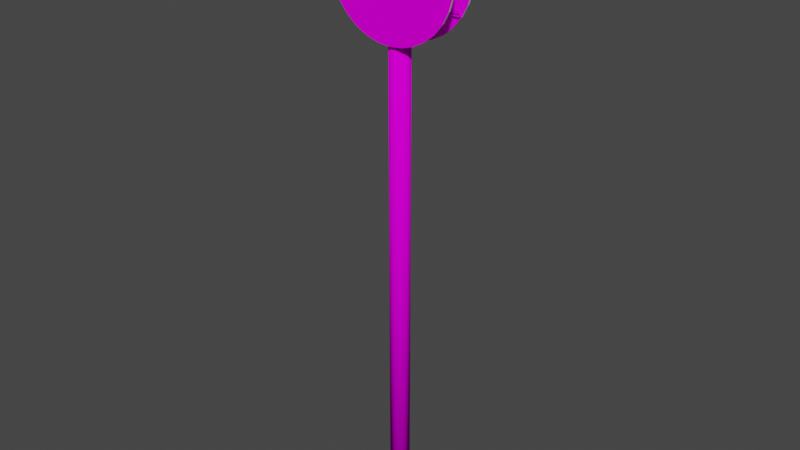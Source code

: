 # Source: 30velocidad.blend  (saved by Blender 2.83.19; exported with 4.5.12 LTS)
import bpy
from mathutils import Matrix  # noqa: F401  (used for matrix-valued properties, if any)

bpy.ops.wm.read_factory_settings(use_empty=True)
scene = bpy.context.scene
scene.name = 'Scene'

# ---- collections
col_collection = bpy.data.collections.new('Collection'); scene.collection.children.link(col_collection)

# ---- images (referenced by path relative to the original .blend; pixels are not part of the script)
import os
ASSET_DIR = os.environ.get("B2B_ASSET_DIR", "")  # directory of the original .blend (textures are referenced by path, not embedded)
HERE = os.path.dirname(os.path.abspath(__file__))  # packed textures are extracted next to this script under _unpacked/

def load_image(name, relpath, width, height, colorspace="sRGB"):
    """Load a texture the original file referenced (path relative to the .blend, or extracted next to this script)."""
    p = next((c for c in (os.path.join(HERE, relpath), os.path.join(ASSET_DIR, relpath)) if relpath and os.path.exists(c)), "")
    if p:
        img = bpy.data.images.load(p, check_existing=True)
        img.name = name
    else:  # same state as the original file: an image datablock whose file is absent (Cycles renders it pink)
        img = bpy.data.images.new(name, width, height)
        img.source = "FILE"
        img.filepath = "//" + (relpath or name)
    img.colorspace_settings.name = colorspace
    return img
img_seamlessmetal_jpg_002 = load_image('SeamlessMetal.jpg.002', '30MphSign/Textures/SeamlessMetal.jpg', 1024, 1024, 'sRGB')
img_30_sign_jpg_001 = load_image('30-Sign.jpg.001', '30MphSign/Textures/30-Sign.jpg', 1024, 1024, 'sRGB')

# ---- materials (node trees are filled in below, after node groups)
mat_poletopbot = bpy.data.materials.new('PoleTopBot')
mat_poletopbot.use_transparent_shadow = False
mat_poletopbot.diffuse_color = (1.0, 1.0, 1.0, 1.0)
mat_poletopbot.roughness = 0.6733
mat_poletopbot.specular_intensity = 0.025
mat_side1 = bpy.data.materials.new('Side1')
mat_side1.use_transparent_shadow = False
mat_side1.diffuse_color = (0.64, 0.64, 0.64, 1.0)
mat_side1.roughness = 0.6733
mat_side1.specular_intensity = 0.025
mat_side2 = bpy.data.materials.new('Side2')
mat_side2.use_transparent_shadow = False
mat_side2.diffuse_color = (0.64, 0.64, 0.64, 1.0)
mat_side2.roughness = 0.6733
mat_side2.specular_intensity = 0.025
mat_polegrips = bpy.data.materials.new('PoleGrips')
mat_polegrips.use_transparent_shadow = False
mat_polegrips.diffuse_color = (0.3108, 0.3108, 0.3108, 1.0)
mat_polegrips.roughness = 0.6733
mat_polegrips.specular_intensity = 0.025
mat_polegrips_seamlessmetal_jpg = bpy.data.materials.new('PoleGrips_SeamlessMetal.jpg')
mat_polegrips_seamlessmetal_jpg.use_transparent_shadow = False
mat_polegrips_seamlessmetal_jpg.diffuse_color = (0.3108, 0.3108, 0.3108, 1.0)
mat_polegrips_seamlessmetal_jpg.roughness = 0.6733
mat_polegrips_seamlessmetal_jpg.specular_intensity = 0.025
mat_speedlimit = bpy.data.materials.new('Speedlimit')
mat_speedlimit.use_transparent_shadow = False
mat_speedlimit.diffuse_color = (0.64, 0.64, 0.64, 1.0)
mat_speedlimit.roughness = 0.6733
mat_speedlimit.specular_intensity = 0.025
mat_speedback = bpy.data.materials.new('SpeedBack')
mat_speedback.use_transparent_shadow = False
mat_speedback.diffuse_color = (0.64, 0.64, 0.64, 1.0)
mat_speedback.roughness = 0.6733
mat_speedback.specular_intensity = 0.025
mat_rimtop = bpy.data.materials.new('RimTop')
mat_rimtop.use_transparent_shadow = False
mat_rimtop.diffuse_color = (0.64, 0.64, 0.64, 1.0)
mat_rimtop.roughness = 0.6733
mat_rimtop.specular_intensity = 0.025
mat_rimside1 = bpy.data.materials.new('RimSide1')
mat_rimside1.use_transparent_shadow = False
mat_rimside1.diffuse_color = (0.64, 0.64, 0.64, 1.0)
mat_rimside1.roughness = 0.6733
mat_rimside1.specular_intensity = 0.025
mat_rimbot = bpy.data.materials.new('RimBot')
mat_rimbot.use_transparent_shadow = False
mat_rimbot.diffuse_color = (0.64, 0.64, 0.64, 1.0)
mat_rimbot.roughness = 0.6733
mat_rimbot.specular_intensity = 0.025
mat_rimside2 = bpy.data.materials.new('RimSide2')
mat_rimside2.use_transparent_shadow = False
mat_rimside2.diffuse_color = (0.64, 0.64, 0.64, 1.0)
mat_rimside2.roughness = 0.6733
mat_rimside2.specular_intensity = 0.025

# ---- material node trees
mat_poletopbot.use_nodes = True; mat_poletopbot.node_tree.nodes.clear()
_N = mat_poletopbot.node_tree.nodes; _L = mat_poletopbot.node_tree.links
n0 = _N.new('ShaderNodeBsdfPrincipled'); n0.name = 'Principled BSDF'; n0.location = (10, 300)
n0.distribution = 'GGX'
n0.subsurface_method = 'BURLEY'
n0.inputs[2].default_value = 0.6733
n0.inputs[3].default_value = 1.0
n0.inputs[13].default_value = 0.025
n0.inputs[27].default_value = (0.0, 0.0, 0.0, 1.0)
n0.inputs[28].default_value = 1.0
n1 = _N.new('ShaderNodeOutputMaterial'); n1.name = 'Material Output'; n1.location = (300, 300)
n2 = _N.new('ShaderNodeTexImage'); n2.name = 'Image Texture'; n2.location = (-300, 600)
n2.image = img_seamlessmetal_jpg_002
_L.new(n0.outputs[0], n1.inputs[0])
_L.new(n2.outputs[0], n0.inputs[0])
n1.is_active_output = True
mat_side1.use_nodes = True; mat_side1.node_tree.nodes.clear()
_N = mat_side1.node_tree.nodes; _L = mat_side1.node_tree.links
n0 = _N.new('ShaderNodeBsdfPrincipled'); n0.name = 'Principled BSDF'; n0.location = (10, 300)
n0.distribution = 'GGX'
n0.subsurface_method = 'BURLEY'
n0.inputs[2].default_value = 0.6733
n0.inputs[3].default_value = 1.0
n0.inputs[13].default_value = 0.025
n0.inputs[27].default_value = (0.0, 0.0, 0.0, 1.0)
n0.inputs[28].default_value = 1.0
n1 = _N.new('ShaderNodeOutputMaterial'); n1.name = 'Material Output'; n1.location = (300, 300)
n2 = _N.new('ShaderNodeTexImage'); n2.name = 'Image Texture'; n2.location = (-300, 600)
n2.image = img_seamlessmetal_jpg_002
_L.new(n0.outputs[0], n1.inputs[0])
_L.new(n2.outputs[0], n0.inputs[0])
n1.is_active_output = True
mat_side2.use_nodes = True; mat_side2.node_tree.nodes.clear()
_N = mat_side2.node_tree.nodes; _L = mat_side2.node_tree.links
n0 = _N.new('ShaderNodeBsdfPrincipled'); n0.name = 'Principled BSDF'; n0.location = (10, 300)
n0.distribution = 'GGX'
n0.subsurface_method = 'BURLEY'
n0.inputs[2].default_value = 0.6733
n0.inputs[3].default_value = 1.0
n0.inputs[13].default_value = 0.025
n0.inputs[27].default_value = (0.0, 0.0, 0.0, 1.0)
n0.inputs[28].default_value = 1.0
n1 = _N.new('ShaderNodeOutputMaterial'); n1.name = 'Material Output'; n1.location = (300, 300)
n2 = _N.new('ShaderNodeTexImage'); n2.name = 'Image Texture'; n2.location = (-300, 600)
n2.image = img_seamlessmetal_jpg_002
_L.new(n0.outputs[0], n1.inputs[0])
_L.new(n2.outputs[0], n0.inputs[0])
n1.is_active_output = True
mat_polegrips.use_nodes = True; mat_polegrips.node_tree.nodes.clear()
_N = mat_polegrips.node_tree.nodes; _L = mat_polegrips.node_tree.links
n0 = _N.new('ShaderNodeBsdfPrincipled'); n0.name = 'Principled BSDF'; n0.location = (10, 300)
n0.distribution = 'GGX'
n0.subsurface_method = 'BURLEY'
n0.inputs[2].default_value = 0.6733
n0.inputs[3].default_value = 1.0
n0.inputs[13].default_value = 0.025
n0.inputs[27].default_value = (0.0, 0.0, 0.0, 1.0)
n0.inputs[28].default_value = 1.0
n1 = _N.new('ShaderNodeOutputMaterial'); n1.name = 'Material Output'; n1.location = (300, 300)
n2 = _N.new('ShaderNodeTexImage'); n2.name = 'Image Texture'; n2.location = (-300, 600)
n2.image = img_seamlessmetal_jpg_002
_L.new(n0.outputs[0], n1.inputs[0])
_L.new(n2.outputs[0], n0.inputs[0])
n1.is_active_output = True
mat_polegrips_seamlessmetal_jpg.use_nodes = True; mat_polegrips_seamlessmetal_jpg.node_tree.nodes.clear()
_N = mat_polegrips_seamlessmetal_jpg.node_tree.nodes; _L = mat_polegrips_seamlessmetal_jpg.node_tree.links
n0 = _N.new('ShaderNodeBsdfPrincipled'); n0.name = 'Principled BSDF'; n0.location = (10, 300)
n0.distribution = 'GGX'
n0.subsurface_method = 'BURLEY'
n0.inputs[2].default_value = 0.6733
n0.inputs[3].default_value = 1.0
n0.inputs[13].default_value = 0.025
n0.inputs[27].default_value = (0.0, 0.0, 0.0, 1.0)
n0.inputs[28].default_value = 1.0
n1 = _N.new('ShaderNodeOutputMaterial'); n1.name = 'Material Output'; n1.location = (300, 300)
n2 = _N.new('ShaderNodeTexImage'); n2.name = 'Image Texture'; n2.location = (-300, 600)
n2.image = img_seamlessmetal_jpg_002
_L.new(n0.outputs[0], n1.inputs[0])
_L.new(n2.outputs[0], n0.inputs[0])
n1.is_active_output = True
mat_speedlimit.use_nodes = True; mat_speedlimit.node_tree.nodes.clear()
_N = mat_speedlimit.node_tree.nodes; _L = mat_speedlimit.node_tree.links
n0 = _N.new('ShaderNodeBsdfPrincipled'); n0.name = 'Principled BSDF'; n0.location = (10, 300)
n0.distribution = 'GGX'
n0.subsurface_method = 'BURLEY'
n0.inputs[2].default_value = 0.6733
n0.inputs[3].default_value = 1.0
n0.inputs[13].default_value = 0.025
n0.inputs[27].default_value = (0.0, 0.0, 0.0, 1.0)
n0.inputs[28].default_value = 1.0
n1 = _N.new('ShaderNodeOutputMaterial'); n1.name = 'Material Output'; n1.location = (300, 300)
n2 = _N.new('ShaderNodeTexImage'); n2.name = 'Image Texture'; n2.location = (-300, 600)
n2.image = img_30_sign_jpg_001
_L.new(n0.outputs[0], n1.inputs[0])
_L.new(n2.outputs[0], n0.inputs[0])
n1.is_active_output = True
mat_speedback.use_nodes = True; mat_speedback.node_tree.nodes.clear()
_N = mat_speedback.node_tree.nodes; _L = mat_speedback.node_tree.links
n0 = _N.new('ShaderNodeBsdfPrincipled'); n0.name = 'Principled BSDF'; n0.location = (10, 300)
n0.distribution = 'GGX'
n0.subsurface_method = 'BURLEY'
n0.inputs[2].default_value = 0.6733
n0.inputs[3].default_value = 1.0
n0.inputs[13].default_value = 0.025
n0.inputs[27].default_value = (0.0, 0.0, 0.0, 1.0)
n0.inputs[28].default_value = 1.0
n1 = _N.new('ShaderNodeOutputMaterial'); n1.name = 'Material Output'; n1.location = (300, 300)
n2 = _N.new('ShaderNodeTexImage'); n2.name = 'Image Texture'; n2.location = (-300, 600)
n2.image = img_seamlessmetal_jpg_002
_L.new(n0.outputs[0], n1.inputs[0])
_L.new(n2.outputs[0], n0.inputs[0])
n1.is_active_output = True
mat_rimtop.use_nodes = True; mat_rimtop.node_tree.nodes.clear()
_N = mat_rimtop.node_tree.nodes; _L = mat_rimtop.node_tree.links
n0 = _N.new('ShaderNodeBsdfPrincipled'); n0.name = 'Principled BSDF'; n0.location = (10, 300)
n0.distribution = 'GGX'
n0.subsurface_method = 'BURLEY'
n0.inputs[2].default_value = 0.6733
n0.inputs[3].default_value = 1.0
n0.inputs[13].default_value = 0.025
n0.inputs[27].default_value = (0.0, 0.0, 0.0, 1.0)
n0.inputs[28].default_value = 1.0
n1 = _N.new('ShaderNodeOutputMaterial'); n1.name = 'Material Output'; n1.location = (300, 300)
n2 = _N.new('ShaderNodeRGB'); n2.name = 'RGB'; n2.location = (-300, 600)
n2.outputs[0].default_value = (0.5, 0.5, 0.5, 1.0)
_L.new(n0.outputs[0], n1.inputs[0])
_L.new(n2.outputs[0], n0.inputs[0])
n1.is_active_output = True
mat_rimside1.use_nodes = True; mat_rimside1.node_tree.nodes.clear()
_N = mat_rimside1.node_tree.nodes; _L = mat_rimside1.node_tree.links
n0 = _N.new('ShaderNodeBsdfPrincipled'); n0.name = 'Principled BSDF'; n0.location = (10, 300)
n0.distribution = 'GGX'
n0.subsurface_method = 'BURLEY'
n0.inputs[2].default_value = 0.6733
n0.inputs[3].default_value = 1.0
n0.inputs[13].default_value = 0.025
n0.inputs[27].default_value = (0.0, 0.0, 0.0, 1.0)
n0.inputs[28].default_value = 1.0
n1 = _N.new('ShaderNodeOutputMaterial'); n1.name = 'Material Output'; n1.location = (300, 300)
n2 = _N.new('ShaderNodeRGB'); n2.name = 'RGB'; n2.location = (-300, 600)
n2.outputs[0].default_value = (0.5, 0.5, 0.5, 1.0)
_L.new(n0.outputs[0], n1.inputs[0])
_L.new(n2.outputs[0], n0.inputs[0])
n1.is_active_output = True
mat_rimbot.use_nodes = True; mat_rimbot.node_tree.nodes.clear()
_N = mat_rimbot.node_tree.nodes; _L = mat_rimbot.node_tree.links
n0 = _N.new('ShaderNodeBsdfPrincipled'); n0.name = 'Principled BSDF'; n0.location = (10, 300)
n0.distribution = 'GGX'
n0.subsurface_method = 'BURLEY'
n0.inputs[2].default_value = 0.6733
n0.inputs[3].default_value = 1.0
n0.inputs[13].default_value = 0.025
n0.inputs[27].default_value = (0.0, 0.0, 0.0, 1.0)
n0.inputs[28].default_value = 1.0
n1 = _N.new('ShaderNodeOutputMaterial'); n1.name = 'Material Output'; n1.location = (300, 300)
n2 = _N.new('ShaderNodeRGB'); n2.name = 'RGB'; n2.location = (-300, 600)
n2.outputs[0].default_value = (0.5, 0.5, 0.5, 1.0)
_L.new(n0.outputs[0], n1.inputs[0])
_L.new(n2.outputs[0], n0.inputs[0])
n1.is_active_output = True
mat_rimside2.use_nodes = True; mat_rimside2.node_tree.nodes.clear()
_N = mat_rimside2.node_tree.nodes; _L = mat_rimside2.node_tree.links
n0 = _N.new('ShaderNodeBsdfPrincipled'); n0.name = 'Principled BSDF'; n0.location = (10, 300)
n0.distribution = 'GGX'
n0.subsurface_method = 'BURLEY'
n0.inputs[2].default_value = 0.6733
n0.inputs[3].default_value = 1.0
n0.inputs[13].default_value = 0.025
n0.inputs[27].default_value = (0.0, 0.0, 0.0, 1.0)
n0.inputs[28].default_value = 1.0
n1 = _N.new('ShaderNodeOutputMaterial'); n1.name = 'Material Output'; n1.location = (300, 300)
n2 = _N.new('ShaderNodeRGB'); n2.name = 'RGB'; n2.location = (-300, 600)
n2.outputs[0].default_value = (0.5, 0.5, 0.5, 1.0)
_L.new(n0.outputs[0], n1.inputs[0])
_L.new(n2.outputs[0], n0.inputs[0])
n1.is_active_output = True

# ---- world
world_world = bpy.data.worlds.new('World'); scene.world = world_world
world_world.use_nodes = True; world_world.node_tree.nodes.clear()
_N = world_world.node_tree.nodes; _L = world_world.node_tree.links
n0 = _N.new('ShaderNodeOutputWorld'); n0.name = 'World Output'; n0.location = (300, 300)
n1 = _N.new('ShaderNodeBackground'); n1.name = 'Background'; n1.location = (10, 300)
n1.inputs[0].default_value = (0.05088, 0.05088, 0.05088, 1.0)
_L.new(n1.outputs[0], n0.inputs[0])
n0.is_active_output = True
world_world.color = (0.05088, 0.05088, 0.05088)
world_world.use_sun_shadow = False
world_world.sun_shadow_jitter_overblur = 0.0

# ---- meshes
me_pole_002_cylinder_002 = bpy.data.meshes.new('Pole.002_Cylinder.002')
me_pole_002_cylinder_002.from_pydata([(0.09184, 6.824, -0.2217), (0.0, 6.824, -0.24), (-0.09184, 6.824, -0.2217), (-0.1697, 6.824, -0.1697), (-0.2217, 6.824, -0.09184), (-0.24, 6.824, 0.0), (-0.2217, 6.824, 0.09184), (-0.1697, 6.824, 0.1697), (-0.09184, 6.824, 0.2217), (0.0, 6.824, 0.24), (0.09184, 6.824, 0.2217), (0.1697, 6.824, 0.1697), (0.2217, 6.824, 0.09184), (0.24, 6.824, 0.0), (0.2217, 6.824, -0.09184), (0.1697, 6.824, -0.1697), (0.0, -7.224, -0.24), (0.09184, -7.224, -0.2217), (0.1697, -7.224, -0.1697), (0.2217, -7.224, -0.09184), (0.24, -7.224, 0.0), (0.2217, -7.224, 0.09184), (0.1697, -7.224, 0.1697), (0.09184, -7.224, 0.2217), (0.0, -7.224, 0.24), (-0.09184, -7.224, 0.2217), (-0.1697, -7.224, 0.1697), (-0.2217, -7.224, 0.09184), (-0.24, -7.224, 0.0), (-0.2217, -7.224, -0.09184), (-0.1697, -7.224, -0.1697), (-0.09184, -7.224, -0.2217), (0.1684, 6.783, -0.1684), (0.2201, 6.783, -0.09116), (0.2382, 6.783, 0.0), (0.2201, 6.783, 0.09116), (0.1684, 6.783, 0.1684), (0.09116, 6.783, 0.2201), (0.0, 6.783, 0.2382), (-0.09116, 6.783, 0.2201), (-0.1684, 6.783, 0.1684), (-0.2201, 6.783, 0.09116), (-0.2382, 6.783, 0.0), (-0.2201, 6.783, -0.09116), (-0.1684, 6.783, -0.1684), (-0.09116, 6.783, -0.2201), (0.0, 6.783, -0.2382), (0.09116, 6.783, -0.2201), (-0.09116, -7.183, -0.2201), (-0.1684, -7.183, -0.1684), (-0.2201, -7.183, -0.09116), (-0.2382, -7.183, 0.0), (-0.2201, -7.183, 0.09116), (-0.1684, -7.183, 0.1684), (-0.09116, -7.183, 0.2201), (0.0, -7.183, 0.2382), (0.09116, -7.183, 0.2201), (0.1684, -7.183, 0.1684), (0.2201, -7.183, 0.09116), (0.2382, -7.183, 0.0), (0.2201, -7.183, -0.09116), (0.1684, -7.183, -0.1684), (0.09116, -7.183, -0.2201), (0.0, -7.183, -0.2382)], [], [(0, 1, 2, 3, 4, 5, 6, 7, 8, 9, 10, 11, 12, 13, 14, 15), (16, 17, 18, 19, 20, 21, 22, 23, 24, 25, 26, 27, 28, 29, 30, 31), (32, 33, 34, 35, 36, 37, 38, 39, 40, 41, 42, 43, 44, 45, 46, 47), (48, 49, 50, 51, 52, 53, 54, 55, 56, 57, 58, 59, 60, 61, 62, 63), (16, 1, 0, 17), (17, 0, 15, 18), (18, 15, 14, 19), (19, 14, 13, 20), (20, 13, 12, 21), (21, 12, 11, 22), (22, 11, 10, 23), (23, 10, 9, 24), (62, 47, 46, 63), (61, 32, 47, 62), (60, 33, 32, 61), (59, 34, 33, 60), (58, 35, 34, 59), (57, 36, 35, 58), (56, 37, 36, 57), (55, 38, 37, 56), (24, 9, 8, 25), (25, 8, 7, 26), (26, 7, 6, 27), (27, 6, 5, 28), (28, 5, 4, 29), (29, 4, 3, 30), (31, 2, 1, 16), (30, 3, 2, 31), (54, 39, 38, 55), (53, 40, 39, 54), (52, 41, 40, 53), (51, 42, 41, 52), (50, 43, 42, 51), (49, 44, 43, 50), (63, 46, 45, 48), (48, 45, 44, 49)])
me_pole_002_cylinder_002.polygons.foreach_set('use_smooth', [True] * 36)
me_pole_002_cylinder_002.polygons.foreach_set('material_index', [0, 0, 0, 0, 1, 1, 1, 1, 1, 1, 1, 1, 1, 1, 1, 1, 1, 1, 1, 1, 2, 2, 2, 2, 2, 2, 2, 2, 2, 2, 2, 2, 2, 2, 2, 2])
_uv = me_pole_002_cylinder_002.uv_layers.new(name='UVMap')
_uv.uv.foreach_set('vector', [0.9238, 0.7832, 0.7832, 0.9238, 0.5994, 0.9999, 0.4006, 0.9999, 0.2168, 0.9238, 0.07621, 0.7832, 0.0001, 0.5994, 0.0001, 0.4006, 0.07621, 0.2168, 0.2168, 0.07621, 0.4006, 0.0001, 0.5994, 0.0001, 0.7832, 0.07621, 0.9238, 0.2168, 0.9999, 0.4006, 0.9999, 0.5994, 0.2168, 0.07621, 0.4006, 0.0001, 0.5994, 0.0001, 0.7832, 0.07621, 0.9238, 0.2168, 0.9999, 0.4006, 0.9999, 0.5994, 0.9238, 0.7832, 0.7832, 0.9238, 0.5994, 0.9999, 0.4006, 0.9999, 0.2168, 0.9238, 0.07621, 0.7832, 0.0001, 0.5994, 0.0001, 0.4006, 0.07621, 0.2168, 0.9999, 0.5994, 0.9999, 0.4006, 0.9238, 0.2168, 0.7832, 0.07621, 0.5994, 0.0001, 0.4006, 0.0001, 0.2168, 0.07621, 0.07621, 0.2168, 0.0001, 0.4006, 0.0001, 0.5994, 0.07621, 0.7832, 0.2168, 0.9238, 0.4006, 0.9999, 0.5994, 0.9999, 0.7832, 0.9238, 0.9238, 0.7832, 0.07621, 0.2168, 0.0001, 0.4006, 0.0001, 0.5994, 0.07621, 0.7832, 0.2168, 0.9238, 0.4006, 0.9999, 0.5994, 0.9999, 0.7832, 0.9238, 0.9238, 0.7832, 0.9999, 0.5994, 0.9999, 0.4006, 0.9238, 0.2168, 0.7832, 0.07621, 0.5994, 0.0001, 0.4006, 0.0001, 0.2168, 0.07621, 0.9999, 8.6e-05, 0.9999, 0.723, 0.8749, 0.723, 0.8749, 8.6e-05, 0.8749, 8.6e-05, 0.8749, 0.723, 0.75, 0.723, 0.75, 8.6e-05, 0.75, 8.6e-05, 0.75, 0.723, 0.625, 0.723, 0.625, 8.6e-05, 0.625, 8.6e-05, 0.625, 0.723, 0.5, 0.723, 0.5, 8.6e-05, 0.5, 8.6e-05, 0.5, 0.723, 0.375, 0.723, 0.375, 8.6e-05, 0.375, 8.6e-05, 0.375, 0.723, 0.25, 0.723, 0.25, 8.6e-05, 0.25, 8.6e-05, 0.25, 0.723, 0.1251, 0.723, 0.1251, 8.5e-05, 0.1251, 8.5e-05, 0.1251, 0.723, 8.5e-05, 0.723, 8.5e-05, 8.5e-05, 0.8749, 8.6e-05, 0.8749, 0.723, 0.9999, 0.723, 0.9999, 8.6e-05, 0.75, 8.6e-05, 0.75, 0.723, 0.8749, 0.723, 0.8749, 8.6e-05, 0.625, 8.6e-05, 0.625, 0.723, 0.75, 0.723, 0.75, 8.6e-05, 0.5, 8.6e-05, 0.5, 0.723, 0.625, 0.723, 0.625, 8.6e-05, 0.375, 8.6e-05, 0.375, 0.723, 0.5, 0.723, 0.5, 8.6e-05, 0.25, 8.6e-05, 0.25, 0.723, 0.375, 0.723, 0.375, 8.6e-05, 0.1251, 8.5e-05, 0.1251, 0.723, 0.25, 0.723, 0.25, 8.6e-05, 8.5e-05, 8.5e-05, 8.5e-05, 0.723, 0.1251, 0.723, 0.1251, 8.5e-05, 0.9999, 8.5e-05, 0.9999, 0.7295, 0.8749, 0.7295, 0.8749, 8.6e-05, 0.8749, 8.6e-05, 0.8749, 0.7295, 0.75, 0.7295, 0.75, 8.6e-05, 0.75, 8.6e-05, 0.75, 0.7295, 0.625, 0.7295, 0.625, 8.6e-05, 0.625, 8.6e-05, 0.625, 0.7295, 0.5, 0.7295, 0.5, 8.6e-05, 0.5, 8.6e-05, 0.5, 0.7295, 0.375, 0.7295, 0.375, 8.6e-05, 0.375, 8.6e-05, 0.375, 0.7295, 0.25, 0.7295, 0.25, 8.6e-05, 0.1251, 8.6e-05, 0.1251, 0.7295, 8.5e-05, 0.7295, 8.7e-05, 8.5e-05, 0.25, 8.6e-05, 0.25, 0.7295, 0.1251, 0.7295, 0.1251, 8.6e-05, 0.8749, 8.6e-05, 0.8749, 0.7295, 0.9999, 0.7295, 0.9999, 8.5e-05, 0.75, 8.6e-05, 0.75, 0.7295, 0.8749, 0.7295, 0.8749, 8.6e-05, 0.625, 8.6e-05, 0.625, 0.7295, 0.75, 0.7295, 0.75, 8.6e-05, 0.5, 8.6e-05, 0.5, 0.7295, 0.625, 0.7295, 0.625, 8.6e-05, 0.375, 8.6e-05, 0.375, 0.7295, 0.5, 0.7295, 0.5, 8.6e-05, 0.25, 8.6e-05, 0.25, 0.7295, 0.375, 0.7295, 0.375, 8.6e-05, 8.7e-05, 8.5e-05, 8.5e-05, 0.7295, 0.1251, 0.7295, 0.1251, 8.6e-05, 0.1251, 8.6e-05, 0.1251, 0.7295, 0.25, 0.7295, 0.25, 8.6e-05])
me_pole_002_cylinder_002.materials.append(mat_poletopbot)
me_pole_002_cylinder_002.materials.append(mat_side1)
me_pole_002_cylinder_002.materials.append(mat_side2)
me_pole_002_cylinder_002.use_remesh_fix_poles = True
me_pole_002_cylinder_002.use_remesh_preserve_attributes = False
me_pole_002_cylinder_002.use_mirror_vertex_groups = False
me_pole_002_cylinder_002.update()
me_polegridtopfront_001_cube_018 = bpy.data.meshes.new('PoleGridTopFront.001_Cube.018')
me_polegridtopfront_001_cube_018.from_pydata([(-1.32, 6.663, 0.2869), (-1.32, 6.663, 0.2485), (1.32, 6.663, 0.2485), (1.32, 6.663, 0.2869), (1.32, 6.697, 0.2869), (1.32, 6.697, 0.2485), (-1.32, 6.697, 0.2485), (-1.32, 6.697, 0.2869), (1.312, 6.663, 0.2865), (1.312, 6.663, 0.2488), (-1.312, 6.663, 0.2488), (-1.312, 6.663, 0.2865), (-1.312, 6.697, 0.2865), (-1.312, 6.697, 0.2488), (1.312, 6.697, 0.2488), (1.312, 6.697, 0.2865), (-1.32, 6.73, 0.2868), (-1.32, 6.73, 0.2089), (-1.32, 6.697, 0.2089), (-1.32, 6.697, 0.2868), (1.32, 6.73, 0.2089), (1.32, 6.697, 0.2089), (-1.32, 6.697, 0.2089), (1.32, 6.73, 0.2868), (1.32, 6.697, 0.2868), (-1.32, 6.663, 0.2868), (-1.32, 6.663, 0.2089), (-1.32, 6.629, 0.2089), (-1.32, 6.629, 0.2868), (1.32, 6.663, 0.2089), (1.32, 6.629, 0.2089), (1.32, 6.663, 0.2868), (1.32, 6.629, 0.2868), (-1.312, 6.697, 0.2865), (-1.311, 6.697, 0.2089), (-1.312, 6.73, 0.2093), (-1.312, 6.73, 0.2865), (-1.32, 6.697, 0.2096), (1.312, 6.697, 0.2093), (1.312, 6.73, 0.2093), (1.312, 6.697, 0.2865), (1.312, 6.73, 0.2865), (-1.312, 6.63, 0.2865), (-1.312, 6.63, 0.2093), (-1.312, 6.663, 0.2093), (-1.312, 6.663, 0.2865), (1.312, 6.63, 0.2093), (1.312, 6.663, 0.2093), (1.312, 6.63, 0.2865), (1.312, 6.663, 0.2865)], [], [(0, 1, 2, 3), (4, 5, 6, 7), (8, 9, 10, 11), (12, 13, 14, 15), (16, 17, 18, 19), (17, 20, 21, 22), (20, 23, 24, 21), (23, 16, 19, 24), (19, 18, 21, 24), (23, 20, 17, 16), (7, 6, 1, 0), (6, 5, 2, 1), (5, 4, 3, 2), (4, 7, 0, 3), (25, 26, 27, 28), (26, 29, 30, 27), (29, 31, 32, 30), (31, 25, 28, 32), (28, 27, 30, 32), (31, 29, 26, 25), (33, 34, 35, 36), (37, 38, 39, 35), (38, 40, 41, 39), (40, 33, 36, 41), (40, 38, 34, 33), (36, 35, 39, 41), (11, 10, 13, 12), (10, 9, 14, 13), (9, 8, 15, 14), (8, 11, 12, 15), (42, 43, 44, 45), (43, 46, 47, 44), (46, 48, 49, 47), (48, 42, 45, 49), (48, 46, 43, 42), (45, 44, 47, 49), (18, 17, 35, 34), (22, 21, 38, 37), (17, 22, 37, 35), (21, 18, 34, 38)])
me_polegridtopfront_001_cube_018.polygons.foreach_set('material_index', [0, 0, 0, 0, 1, 1, 1, 1, 1, 1, 1, 1, 1, 1, 1, 1, 1, 1, 1, 1, 1, 1, 1, 1, 1, 1, 1, 1, 1, 1, 1, 1, 1, 1, 1, 1, 1, 1, 1, 1])
_uv = me_polegridtopfront_001_cube_018.uv_layers.new(name='UVMap')
_uv.uv.foreach_set('vector', [0.0, 0.0, 0.0, 0.0, 0.0, 0.0, 0.0, 0.0, 0.0, 0.0, 0.0, 0.0, 0.0, 0.0, 0.0, 0.0, 0.0, 0.0, 0.0, 0.0, 0.0, 0.0, 0.0, 0.0, 0.0, 0.0, 0.0, 0.0, 0.0, 0.0, 0.0, 0.0, 0.6215, 0.6217, 0.6215, 0.9999, 0.005034, 0.9999, 0.000131, 0.6217, 0.00015, 0.5002, 0.4999, 0.5002, 0.4999, 0.9998, 0.00015, 0.9998, 0.4009, 0.6587, 0.000139, 0.6587, 0.000139, 0.000139, 0.4009, 0.000139, 0.9998, 0.9998, 0.5002, 0.9998, 0.5002, 0.5002, 0.9998, 0.5002, 0.3783, 0.6215, 9.7e-05, 0.6215, 0.000129, 9.7e-05, 0.3783, 9.7e-05, 0.8213, 0.5001, 0.8213, 0.9999, 0.000128, 0.9999, 0.000128, 0.5001, 0.5649, 0.6215, 0.3785, 0.6215, 0.3785, 0.000131, 0.5649, 0.000131, 0.00015, 0.00015, 0.4999, 0.00015, 0.4999, 0.4999, 0.00015, 0.4999, 0.9999, 0.6587, 0.8023, 0.6587, 0.8023, 0.000139, 0.9999, 0.000139, 0.9998, 0.4999, 0.5002, 0.4999, 0.5002, 0.00015, 0.9998, 0.00015, 0.3783, 0.6215, 0.000131, 0.6215, 0.000131, 0.000131, 0.3783, 0.000131, 0.5002, 0.4999, 0.5002, 0.00015, 0.9998, 0.00015, 0.9998, 0.4999, 0.802, 0.6587, 0.4012, 0.6587, 0.4012, 0.000139, 0.802, 0.000139, 0.4999, 0.4999, 0.00015, 0.4999, 0.00015, 0.00015, 0.4999, 0.00015, 9.7e-05, 0.9999, 9.7e-05, 0.6217, 0.6215, 0.6217, 0.6215, 0.9999, 0.8213, 0.000128, 0.8213, 0.4999, 0.000128, 0.4999, 0.000128, 0.000128, 0.000131, 0.6217, 0.005034, 0.9999, 0.6215, 0.9999, 0.6215, 0.6217, 0.00015, 0.9998, 0.4999, 0.9998, 0.4999, 0.5002, 0.00015, 0.5002, 0.4009, 0.000139, 0.000139, 0.000139, 0.000139, 0.6587, 0.4009, 0.6587, 0.9998, 0.5002, 0.5002, 0.5002, 0.5002, 0.9998, 0.9998, 0.9998, 0.3783, 9.7e-05, 0.000129, 9.7e-05, 9.7e-05, 0.6215, 0.3783, 0.6215, 0.000128, 0.5001, 0.000128, 0.9999, 0.8213, 0.9999, 0.8213, 0.5001, 0.5649, 0.000131, 0.3785, 0.000131, 0.3785, 0.6215, 0.5649, 0.6215, 0.00015, 0.4999, 0.4999, 0.4999, 0.4999, 0.00015, 0.00015, 0.00015, 0.9999, 0.000139, 0.8023, 0.000139, 0.8023, 0.6587, 0.9999, 0.6587, 0.9998, 0.00015, 0.5002, 0.00015, 0.5002, 0.4999, 0.9998, 0.4999, 0.3783, 0.000131, 0.000131, 0.000131, 0.000131, 0.6215, 0.3783, 0.6215, 0.9998, 0.4999, 0.9998, 0.00015, 0.5002, 0.00015, 0.5002, 0.4999, 0.802, 0.000139, 0.4012, 0.000139, 0.4012, 0.6587, 0.802, 0.6587, 0.4999, 0.00015, 0.00015, 0.00015, 0.00015, 0.4999, 0.4999, 0.4999, 0.6215, 0.9999, 0.6215, 0.6217, 9.7e-05, 0.6217, 9.7e-05, 0.9999, 0.000128, 0.000128, 0.000128, 0.4999, 0.8213, 0.4999, 0.8213, 0.000128, 0.005034, 0.9999, 0.6215, 0.9999, 0.6215, 0.9999, 0.005034, 0.9999, 0.00015, 0.9998, 0.4999, 0.9998, 0.4999, 0.9998, 0.00015, 0.9998, 0.00015, 0.5002, 0.00015, 0.9998, 0.00015, 0.9998, 0.00015, 0.5002, 0.000129, 9.7e-05, 9.7e-05, 0.6215, 9.7e-05, 0.6215, 0.000129, 9.7e-05])
me_polegridtopfront_001_cube_018.materials.append(mat_polegrips)
me_polegridtopfront_001_cube_018.materials.append(mat_polegrips_seamlessmetal_jpg)
me_polegridtopfront_001_cube_018.use_remesh_fix_poles = True
me_polegridtopfront_001_cube_018.use_remesh_preserve_attributes = False
me_polegridtopfront_001_cube_018.use_mirror_vertex_groups = False
me_polegridtopfront_001_cube_018.update()
me_polegridbotfront_001_cube_017 = bpy.data.meshes.new('PoleGridBotFront.001_Cube.017')
me_polegridbotfront_001_cube_017.from_pydata([(-1.32, 5.063, 0.2869), (-1.32, 5.063, 0.2485), (1.32, 5.063, 0.2485), (1.32, 5.063, 0.2869), (1.32, 5.097, 0.2869), (1.32, 5.097, 0.2485), (-1.32, 5.097, 0.2485), (-1.32, 5.097, 0.2869), (1.312, 5.063, 0.2865), (1.312, 5.063, 0.2488), (-1.312, 5.063, 0.2488), (-1.312, 5.063, 0.2865), (-1.312, 5.097, 0.2865), (-1.312, 5.097, 0.2488), (1.312, 5.097, 0.2488), (1.312, 5.097, 0.2865), (-1.32, 5.13, 0.2868), (-1.32, 5.13, 0.2089), (-1.32, 5.097, 0.2089), (-1.32, 5.097, 0.2868), (1.32, 5.13, 0.2089), (1.32, 5.097, 0.2089), (-1.32, 5.097, 0.2089), (1.32, 5.13, 0.2868), (1.32, 5.097, 0.2868), (-1.32, 5.063, 0.2868), (-1.32, 5.063, 0.2089), (-1.32, 5.029, 0.2089), (-1.32, 5.029, 0.2868), (1.32, 5.063, 0.2089), (1.32, 5.029, 0.2089), (1.32, 5.063, 0.2868), (1.32, 5.029, 0.2868), (-1.312, 5.097, 0.2865), (-1.311, 5.097, 0.2089), (-1.312, 5.13, 0.2093), (-1.312, 5.13, 0.2865), (-1.32, 5.097, 0.2096), (1.312, 5.097, 0.2093), (1.312, 5.13, 0.2093), (1.312, 5.097, 0.2865), (1.312, 5.13, 0.2865), (-1.312, 5.03, 0.2865), (-1.312, 5.03, 0.2093), (-1.312, 5.063, 0.2093), (-1.312, 5.063, 0.2865), (1.312, 5.03, 0.2093), (1.312, 5.063, 0.2093), (1.312, 5.03, 0.2865), (1.312, 5.063, 0.2865)], [], [(0, 1, 2, 3), (4, 5, 6, 7), (8, 9, 10, 11), (12, 13, 14, 15), (16, 17, 18, 19), (17, 20, 21, 22), (20, 23, 24, 21), (23, 16, 19, 24), (19, 18, 21, 24), (23, 20, 17, 16), (7, 6, 1, 0), (6, 5, 2, 1), (5, 4, 3, 2), (4, 7, 0, 3), (25, 26, 27, 28), (26, 29, 30, 27), (29, 31, 32, 30), (31, 25, 28, 32), (28, 27, 30, 32), (31, 29, 26, 25), (33, 34, 35, 36), (37, 38, 39, 35), (38, 40, 41, 39), (40, 33, 36, 41), (40, 38, 34, 33), (36, 35, 39, 41), (11, 10, 13, 12), (10, 9, 14, 13), (9, 8, 15, 14), (8, 11, 12, 15), (42, 43, 44, 45), (43, 46, 47, 44), (46, 48, 49, 47), (48, 42, 45, 49), (48, 46, 43, 42), (45, 44, 47, 49), (18, 17, 35, 34), (22, 21, 38, 37), (17, 22, 37, 35), (21, 18, 34, 38)])
me_polegridbotfront_001_cube_017.polygons.foreach_set('material_index', [0, 0, 0, 0, 1, 1, 1, 1, 1, 1, 1, 1, 1, 1, 1, 1, 1, 1, 1, 1, 1, 1, 1, 1, 1, 1, 1, 1, 1, 1, 1, 1, 1, 1, 1, 1, 1, 1, 1, 1])
_uv = me_polegridbotfront_001_cube_017.uv_layers.new(name='UVMap')
_uv.uv.foreach_set('vector', [0.0, 0.0, 0.0, 0.0, 0.0, 0.0, 0.0, 0.0, 0.0, 0.0, 0.0, 0.0, 0.0, 0.0, 0.0, 0.0, 0.0, 0.0, 0.0, 0.0, 0.0, 0.0, 0.0, 0.0, 0.0, 0.0, 0.0, 0.0, 0.0, 0.0, 0.0, 0.0, 0.6215, 0.6217, 0.6215, 0.9999, 0.005034, 0.9999, 0.000131, 0.6217, 0.00015, 0.5002, 0.4999, 0.5002, 0.4999, 0.9998, 0.00015, 0.9998, 0.4009, 0.6587, 0.000139, 0.6587, 0.000139, 0.000139, 0.4009, 0.000139, 0.9998, 0.9998, 0.5002, 0.9998, 0.5002, 0.5002, 0.9998, 0.5002, 0.3783, 0.6215, 9.7e-05, 0.6215, 0.000129, 9.7e-05, 0.3783, 9.7e-05, 0.8213, 0.5001, 0.8213, 0.9999, 0.000128, 0.9999, 0.000128, 0.5001, 0.5649, 0.6215, 0.3785, 0.6215, 0.3785, 0.000131, 0.5649, 0.000131, 0.00015, 0.00015, 0.4999, 0.00015, 0.4999, 0.4999, 0.00015, 0.4999, 0.9999, 0.6587, 0.8023, 0.6587, 0.8023, 0.000139, 0.9999, 0.000139, 0.9998, 0.4999, 0.5002, 0.4999, 0.5002, 0.00015, 0.9998, 0.00015, 0.3783, 0.6215, 0.000131, 0.6215, 0.000131, 0.000131, 0.3783, 0.000131, 0.5002, 0.4999, 0.5002, 0.00015, 0.9998, 0.00015, 0.9998, 0.4999, 0.802, 0.6587, 0.4012, 0.6587, 0.4012, 0.000139, 0.802, 0.000139, 0.4999, 0.4999, 0.00015, 0.4999, 0.00015, 0.00015, 0.4999, 0.00015, 9.7e-05, 0.9999, 9.7e-05, 0.6217, 0.6215, 0.6217, 0.6215, 0.9999, 0.8213, 0.000128, 0.8213, 0.4999, 0.000128, 0.4999, 0.000128, 0.000128, 0.000131, 0.6217, 0.005034, 0.9999, 0.6215, 0.9999, 0.6215, 0.6217, 0.00015, 0.9998, 0.4999, 0.9998, 0.4999, 0.5002, 0.00015, 0.5002, 0.4009, 0.000139, 0.000139, 0.000139, 0.000139, 0.6587, 0.4009, 0.6587, 0.9998, 0.5002, 0.5002, 0.5002, 0.5002, 0.9998, 0.9998, 0.9998, 0.3783, 9.7e-05, 0.000129, 9.7e-05, 9.7e-05, 0.6215, 0.3783, 0.6215, 0.000128, 0.5001, 0.000128, 0.9999, 0.8213, 0.9999, 0.8213, 0.5001, 0.5649, 0.000131, 0.3785, 0.000131, 0.3785, 0.6215, 0.5649, 0.6215, 0.00015, 0.4999, 0.4999, 0.4999, 0.4999, 0.00015, 0.00015, 0.00015, 0.9999, 0.000139, 0.8023, 0.000139, 0.8023, 0.6587, 0.9999, 0.6587, 0.9998, 0.00015, 0.5002, 0.00015, 0.5002, 0.4999, 0.9998, 0.4999, 0.3783, 0.000131, 0.000131, 0.000131, 0.000131, 0.6215, 0.3783, 0.6215, 0.9998, 0.4999, 0.9998, 0.00015, 0.5002, 0.00015, 0.5002, 0.4999, 0.802, 0.000139, 0.4012, 0.000139, 0.4012, 0.6587, 0.802, 0.6587, 0.4999, 0.00015, 0.00015, 0.00015, 0.00015, 0.4999, 0.4999, 0.4999, 0.6215, 0.9999, 0.6215, 0.6217, 9.7e-05, 0.6217, 9.7e-05, 0.9999, 0.000128, 0.000128, 0.000128, 0.4999, 0.8213, 0.4999, 0.8213, 0.000128, 0.005034, 0.9999, 0.6215, 0.9999, 0.6215, 0.9999, 0.005034, 0.9999, 0.00015, 0.9998, 0.4999, 0.9998, 0.4999, 0.9998, 0.00015, 0.9998, 0.00015, 0.5002, 0.00015, 0.9998, 0.00015, 0.9998, 0.00015, 0.5002, 0.000129, 9.7e-05, 9.7e-05, 0.6215, 9.7e-05, 0.6215, 0.000129, 9.7e-05])
me_polegridbotfront_001_cube_017.materials.append(mat_polegrips)
me_polegridbotfront_001_cube_017.materials.append(mat_polegrips_seamlessmetal_jpg)
me_polegridbotfront_001_cube_017.use_remesh_fix_poles = True
me_polegridbotfront_001_cube_017.use_remesh_preserve_attributes = False
me_polegridbotfront_001_cube_017.use_mirror_vertex_groups = False
me_polegridbotfront_001_cube_017.update()
me_polegridbotback_001_cube_016 = bpy.data.meshes.new('PoleGridBotBack.001_Cube.016')
me_polegridbotback_001_cube_016.from_pydata([(1.32, 5.063, -0.2912), (1.32, 5.063, -0.2528), (-1.32, 5.063, -0.2528), (-1.32, 5.063, -0.2912), (-1.32, 5.097, -0.2912), (-1.32, 5.097, -0.2528), (1.32, 5.097, -0.2528), (1.32, 5.097, -0.2912), (-1.312, 5.063, -0.2908), (-1.312, 5.063, -0.2532), (1.312, 5.063, -0.2532), (1.312, 5.063, -0.2908), (1.312, 5.097, -0.2908), (1.312, 5.097, -0.2532), (-1.312, 5.097, -0.2532), (-1.312, 5.097, -0.2908), (1.32, 5.13, -0.2912), (1.32, 5.13, -0.2133), (1.32, 5.097, -0.2133), (1.32, 5.097, -0.2912), (-1.32, 5.13, -0.2133), (-1.32, 5.097, -0.2133), (1.32, 5.097, -0.2133), (-1.32, 5.13, -0.2912), (-1.32, 5.097, -0.2912), (1.32, 5.063, -0.2912), (1.32, 5.063, -0.2133), (1.32, 5.029, -0.2133), (1.32, 5.029, -0.2912), (-1.32, 5.063, -0.2133), (-1.32, 5.029, -0.2133), (-1.32, 5.063, -0.2912), (-1.32, 5.029, -0.2912), (1.312, 5.097, -0.2908), (1.311, 5.097, -0.2133), (1.312, 5.13, -0.2136), (1.312, 5.13, -0.2908), (1.32, 5.097, -0.2139), (-1.312, 5.097, -0.2136), (-1.312, 5.13, -0.2136), (-1.312, 5.097, -0.2908), (-1.312, 5.13, -0.2908), (1.312, 5.03, -0.2908), (1.312, 5.03, -0.2136), (1.312, 5.063, -0.2136), (1.312, 5.063, -0.2908), (-1.312, 5.03, -0.2136), (-1.312, 5.063, -0.2136), (-1.312, 5.03, -0.2908), (-1.312, 5.063, -0.2908)], [], [(0, 1, 2, 3), (4, 5, 6, 7), (8, 9, 10, 11), (12, 13, 14, 15), (16, 17, 18, 19), (17, 20, 21, 22), (20, 23, 24, 21), (23, 16, 19, 24), (19, 18, 21, 24), (23, 20, 17, 16), (7, 6, 1, 0), (6, 5, 2, 1), (5, 4, 3, 2), (4, 7, 0, 3), (25, 26, 27, 28), (26, 29, 30, 27), (29, 31, 32, 30), (31, 25, 28, 32), (28, 27, 30, 32), (31, 29, 26, 25), (33, 34, 35, 36), (37, 38, 39, 35), (38, 40, 41, 39), (40, 33, 36, 41), (40, 38, 34, 33), (36, 35, 39, 41), (11, 10, 13, 12), (10, 9, 14, 13), (9, 8, 15, 14), (8, 11, 12, 15), (42, 43, 44, 45), (43, 46, 47, 44), (46, 48, 49, 47), (48, 42, 45, 49), (48, 46, 43, 42), (45, 44, 47, 49), (18, 17, 35, 34), (22, 21, 38, 37), (17, 22, 37, 35), (21, 18, 34, 38)])
me_polegridbotback_001_cube_016.polygons.foreach_set('material_index', [0, 0, 0, 0, 1, 1, 1, 1, 1, 1, 1, 1, 1, 1, 1, 1, 1, 1, 1, 1, 1, 1, 1, 1, 1, 1, 1, 1, 1, 1, 1, 1, 1, 1, 1, 1, 1, 1, 1, 1])
_uv = me_polegridbotback_001_cube_016.uv_layers.new(name='UVMap')
_uv.uv.foreach_set('vector', [0.0, 0.0, 0.0, 0.0, 0.0, 0.0, 0.0, 0.0, 0.0, 0.0, 0.0, 0.0, 0.0, 0.0, 0.0, 0.0, 0.0, 0.0, 0.0, 0.0, 0.0, 0.0, 0.0, 0.0, 0.0, 0.0, 0.0, 0.0, 0.0, 0.0, 0.0, 0.0, 0.6215, 0.6217, 0.6215, 0.9999, 0.005034, 0.9999, 0.000131, 0.6217, 0.00015, 0.5002, 0.4999, 0.5002, 0.4999, 0.9998, 0.00015, 0.9998, 0.4009, 0.6587, 0.000139, 0.6587, 0.000139, 0.000139, 0.4009, 0.000139, 0.9998, 0.9998, 0.5002, 0.9998, 0.5002, 0.5002, 0.9998, 0.5002, 0.3783, 0.6215, 9.7e-05, 0.6215, 0.000129, 9.7e-05, 0.3783, 9.7e-05, 0.8213, 0.5001, 0.8213, 0.9999, 0.000128, 0.9999, 0.000128, 0.5001, 0.5649, 0.6215, 0.3785, 0.6215, 0.3785, 0.000131, 0.5649, 0.000131, 0.00015, 0.00015, 0.4999, 0.00015, 0.4999, 0.4999, 0.00015, 0.4999, 0.9999, 0.6587, 0.8023, 0.6587, 0.8023, 0.000139, 0.9999, 0.000139, 0.9998, 0.4999, 0.5002, 0.4999, 0.5002, 0.00015, 0.9998, 0.00015, 0.3783, 0.6215, 0.000131, 0.6215, 0.000131, 0.000131, 0.3783, 0.000131, 0.5002, 0.4999, 0.5002, 0.00015, 0.9998, 0.00015, 0.9998, 0.4999, 0.802, 0.6587, 0.4012, 0.6587, 0.4012, 0.000139, 0.802, 0.000139, 0.4999, 0.4999, 0.00015, 0.4999, 0.00015, 0.00015, 0.4999, 0.00015, 9.7e-05, 0.9999, 9.7e-05, 0.6217, 0.6215, 0.6217, 0.6215, 0.9999, 0.8213, 0.000128, 0.8213, 0.4999, 0.000128, 0.4999, 0.000128, 0.000128, 0.000131, 0.6217, 0.005034, 0.9999, 0.6215, 0.9999, 0.6215, 0.6217, 0.00015, 0.9998, 0.4999, 0.9998, 0.4999, 0.5002, 0.00015, 0.5002, 0.4009, 0.000139, 0.000139, 0.000139, 0.000139, 0.6587, 0.4009, 0.6587, 0.9998, 0.5002, 0.5002, 0.5002, 0.5002, 0.9998, 0.9998, 0.9998, 0.3783, 9.7e-05, 0.000129, 9.7e-05, 9.7e-05, 0.6215, 0.3783, 0.6215, 0.000128, 0.5001, 0.000128, 0.9999, 0.8213, 0.9999, 0.8213, 0.5001, 0.5649, 0.000131, 0.3785, 0.000131, 0.3785, 0.6215, 0.5649, 0.6215, 0.00015, 0.4999, 0.4999, 0.4999, 0.4999, 0.00015, 0.00015, 0.00015, 0.9999, 0.000139, 0.8023, 0.000139, 0.8023, 0.6587, 0.9999, 0.6587, 0.9998, 0.00015, 0.5002, 0.00015, 0.5002, 0.4999, 0.9998, 0.4999, 0.3783, 0.000131, 0.000131, 0.000131, 0.000131, 0.6215, 0.3783, 0.6215, 0.9998, 0.4999, 0.9998, 0.00015, 0.5002, 0.00015, 0.5002, 0.4999, 0.802, 0.000139, 0.4012, 0.000139, 0.4012, 0.6587, 0.802, 0.6587, 0.4999, 0.00015, 0.00015, 0.00015, 0.00015, 0.4999, 0.4999, 0.4999, 0.6215, 0.9999, 0.6215, 0.6217, 9.7e-05, 0.6217, 9.7e-05, 0.9999, 0.000128, 0.000128, 0.000128, 0.4999, 0.8213, 0.4999, 0.8213, 0.000128, 0.005034, 0.9999, 0.6215, 0.9999, 0.6215, 0.9999, 0.005034, 0.9999, 0.00015, 0.9998, 0.4999, 0.9998, 0.4999, 0.9998, 0.00015, 0.9998, 0.00015, 0.5002, 0.00015, 0.9998, 0.00015, 0.9998, 0.00015, 0.5002, 0.000129, 9.7e-05, 9.7e-05, 0.6215, 9.7e-05, 0.6215, 0.000129, 9.7e-05])
me_polegridbotback_001_cube_016.materials.append(mat_polegrips)
me_polegridbotback_001_cube_016.materials.append(mat_polegrips_seamlessmetal_jpg)
me_polegridbotback_001_cube_016.use_remesh_fix_poles = True
me_polegridbotback_001_cube_016.use_remesh_preserve_attributes = False
me_polegridbotback_001_cube_016.use_mirror_vertex_groups = False
me_polegridbotback_001_cube_016.update()
me_polegridtopback_001_cube_015 = bpy.data.meshes.new('PoleGridTopBack.001_Cube.015')
me_polegridtopback_001_cube_015.from_pydata([(1.32, 6.663, -0.2912), (1.32, 6.663, -0.2528), (-1.32, 6.663, -0.2528), (-1.32, 6.663, -0.2912), (-1.32, 6.697, -0.2912), (-1.32, 6.697, -0.2528), (1.32, 6.697, -0.2528), (1.32, 6.697, -0.2912), (-1.312, 6.663, -0.2908), (-1.312, 6.663, -0.2532), (1.312, 6.663, -0.2532), (1.312, 6.663, -0.2908), (1.312, 6.697, -0.2908), (1.312, 6.697, -0.2532), (-1.312, 6.697, -0.2532), (-1.312, 6.697, -0.2908), (1.32, 6.73, -0.2912), (1.32, 6.73, -0.2133), (1.32, 6.697, -0.2133), (1.32, 6.697, -0.2912), (-1.32, 6.73, -0.2133), (-1.32, 6.697, -0.2133), (1.32, 6.697, -0.2133), (-1.32, 6.73, -0.2912), (-1.32, 6.697, -0.2912), (1.32, 6.663, -0.2912), (1.32, 6.663, -0.2133), (1.32, 6.629, -0.2133), (1.32, 6.629, -0.2912), (-1.32, 6.663, -0.2133), (-1.32, 6.629, -0.2133), (-1.32, 6.663, -0.2912), (-1.32, 6.629, -0.2912), (1.312, 6.697, -0.2908), (1.311, 6.697, -0.2133), (1.312, 6.73, -0.2136), (1.312, 6.73, -0.2908), (1.32, 6.697, -0.2139), (-1.312, 6.697, -0.2136), (-1.312, 6.73, -0.2136), (-1.312, 6.697, -0.2908), (-1.312, 6.73, -0.2908), (1.312, 6.63, -0.2908), (1.312, 6.63, -0.2136), (1.312, 6.663, -0.2136), (1.312, 6.663, -0.2908), (-1.312, 6.63, -0.2136), (-1.312, 6.663, -0.2136), (-1.312, 6.63, -0.2908), (-1.312, 6.663, -0.2908)], [], [(0, 1, 2, 3), (4, 5, 6, 7), (8, 9, 10, 11), (12, 13, 14, 15), (16, 17, 18, 19), (17, 20, 21, 22), (20, 23, 24, 21), (23, 16, 19, 24), (19, 18, 21, 24), (23, 20, 17, 16), (7, 6, 1, 0), (6, 5, 2, 1), (5, 4, 3, 2), (4, 7, 0, 3), (25, 26, 27, 28), (26, 29, 30, 27), (29, 31, 32, 30), (31, 25, 28, 32), (28, 27, 30, 32), (31, 29, 26, 25), (33, 34, 35, 36), (37, 38, 39, 35), (38, 40, 41, 39), (40, 33, 36, 41), (40, 38, 34, 33), (36, 35, 39, 41), (11, 10, 13, 12), (10, 9, 14, 13), (9, 8, 15, 14), (8, 11, 12, 15), (42, 43, 44, 45), (43, 46, 47, 44), (46, 48, 49, 47), (48, 42, 45, 49), (48, 46, 43, 42), (45, 44, 47, 49), (18, 17, 35, 34), (22, 21, 38, 37), (17, 22, 37, 35), (21, 18, 34, 38)])
me_polegridtopback_001_cube_015.polygons.foreach_set('material_index', [0, 0, 0, 0, 1, 1, 1, 1, 1, 1, 1, 1, 1, 1, 1, 1, 1, 1, 1, 1, 1, 1, 1, 1, 1, 1, 1, 1, 1, 1, 1, 1, 1, 1, 1, 1, 1, 1, 1, 1])
_uv = me_polegridtopback_001_cube_015.uv_layers.new(name='UVMap')
_uv.uv.foreach_set('vector', [0.0, 0.0, 0.0, 0.0, 0.0, 0.0, 0.0, 0.0, 0.0, 0.0, 0.0, 0.0, 0.0, 0.0, 0.0, 0.0, 0.0, 0.0, 0.0, 0.0, 0.0, 0.0, 0.0, 0.0, 0.0, 0.0, 0.0, 0.0, 0.0, 0.0, 0.0, 0.0, 0.6215, 0.6217, 0.6215, 0.9999, 0.005034, 0.9999, 0.000131, 0.6217, 0.00015, 0.5002, 0.4999, 0.5002, 0.4999, 0.9998, 0.00015, 0.9998, 0.4009, 0.6587, 0.000139, 0.6587, 0.000139, 0.000139, 0.4009, 0.000139, 0.9998, 0.9998, 0.5002, 0.9998, 0.5002, 0.5002, 0.9998, 0.5002, 0.3783, 0.6215, 9.7e-05, 0.6215, 0.000129, 9.7e-05, 0.3783, 9.7e-05, 0.8213, 0.5001, 0.8213, 0.9999, 0.000128, 0.9999, 0.000128, 0.5001, 0.5649, 0.6215, 0.3785, 0.6215, 0.3785, 0.000131, 0.5649, 0.000131, 0.00015, 0.00015, 0.4999, 0.00015, 0.4999, 0.4999, 0.00015, 0.4999, 0.9999, 0.6587, 0.8023, 0.6587, 0.8023, 0.000139, 0.9999, 0.000139, 0.9998, 0.4999, 0.5002, 0.4999, 0.5002, 0.00015, 0.9998, 0.00015, 0.3783, 0.6215, 0.000131, 0.6215, 0.000131, 0.000131, 0.3783, 0.000131, 0.5002, 0.4999, 0.5002, 0.00015, 0.9998, 0.00015, 0.9998, 0.4999, 0.802, 0.6587, 0.4012, 0.6587, 0.4012, 0.000139, 0.802, 0.000139, 0.4999, 0.4999, 0.00015, 0.4999, 0.00015, 0.00015, 0.4999, 0.00015, 9.7e-05, 0.9999, 9.7e-05, 0.6217, 0.6215, 0.6217, 0.6215, 0.9999, 0.8213, 0.000128, 0.8213, 0.4999, 0.000128, 0.4999, 0.000128, 0.000128, 0.000131, 0.6217, 0.005034, 0.9999, 0.6215, 0.9999, 0.6215, 0.6217, 0.00015, 0.9998, 0.4999, 0.9998, 0.4999, 0.5002, 0.00015, 0.5002, 0.4009, 0.000139, 0.000139, 0.000139, 0.000139, 0.6587, 0.4009, 0.6587, 0.9998, 0.5002, 0.5002, 0.5002, 0.5002, 0.9998, 0.9998, 0.9998, 0.3783, 9.7e-05, 0.000129, 9.7e-05, 9.7e-05, 0.6215, 0.3783, 0.6215, 0.000128, 0.5001, 0.000128, 0.9999, 0.8213, 0.9999, 0.8213, 0.5001, 0.5649, 0.000131, 0.3785, 0.000131, 0.3785, 0.6215, 0.5649, 0.6215, 0.00015, 0.4999, 0.4999, 0.4999, 0.4999, 0.00015, 0.00015, 0.00015, 0.9999, 0.000139, 0.8023, 0.000139, 0.8023, 0.6587, 0.9999, 0.6587, 0.9998, 0.00015, 0.5002, 0.00015, 0.5002, 0.4999, 0.9998, 0.4999, 0.3783, 0.000131, 0.000131, 0.000131, 0.000131, 0.6215, 0.3783, 0.6215, 0.9998, 0.4999, 0.9998, 0.00015, 0.5002, 0.00015, 0.5002, 0.4999, 0.802, 0.000139, 0.4012, 0.000139, 0.4012, 0.6587, 0.802, 0.6587, 0.4999, 0.00015, 0.00015, 0.00015, 0.00015, 0.4999, 0.4999, 0.4999, 0.6215, 0.9999, 0.6215, 0.6217, 9.7e-05, 0.6217, 9.7e-05, 0.9999, 0.000128, 0.000128, 0.000128, 0.4999, 0.8213, 0.4999, 0.8213, 0.000128, 0.005034, 0.9999, 0.6215, 0.9999, 0.6215, 0.9999, 0.005034, 0.9999, 0.00015, 0.9998, 0.4999, 0.9998, 0.4999, 0.9998, 0.00015, 0.9998, 0.00015, 0.5002, 0.00015, 0.9998, 0.00015, 0.9998, 0.00015, 0.5002, 0.000129, 9.7e-05, 9.7e-05, 0.6215, 9.7e-05, 0.6215, 0.000129, 9.7e-05])
me_polegridtopback_001_cube_015.materials.append(mat_polegrips)
me_polegridtopback_001_cube_015.materials.append(mat_polegrips_seamlessmetal_jpg)
me_polegridtopback_001_cube_015.use_remesh_fix_poles = True
me_polegridtopback_001_cube_015.use_remesh_preserve_attributes = False
me_polegridtopback_001_cube_015.use_mirror_vertex_groups = False
me_polegridtopback_001_cube_015.update()
me_back30_003_circle_007 = bpy.data.meshes.new('Back30.003_Circle.007')
me_back30_003_circle_007.from_pydata([(0.6123, 7.378, 0.328), (0.3121, 7.469, 0.328), (0.0, 7.5, 0.328), (-0.3121, 7.469, 0.328), (-0.6123, 7.378, 0.328), (-0.8889, 7.23, 0.328), (-1.131, 7.031, 0.328), (-1.33, 6.789, 0.328), (-1.478, 6.512, 0.328), (-1.569, 6.212, 0.328), (-1.6, 5.9, 0.328), (-1.569, 5.588, 0.328), (-1.478, 5.288, 0.328), (-1.33, 5.011, 0.328), (-1.131, 4.769, 0.328), (-0.8889, 4.57, 0.328), (-0.6123, 4.422, 0.328), (-0.3121, 4.331, 0.328), (-1e-06, 4.3, 0.328), (0.3121, 4.331, 0.328), (0.6123, 4.422, 0.328), (0.8889, 4.57, 0.328), (1.131, 4.769, 0.328), (1.33, 5.011, 0.328), (1.478, 5.288, 0.328), (1.569, 5.588, 0.328), (1.6, 5.9, 0.328), (1.569, 6.212, 0.328), (1.478, 6.512, 0.328), (1.33, 6.789, 0.328), (1.131, 7.031, 0.328), (0.8889, 7.23, 0.328), (0.8824, 7.221, 0.317), (1.123, 7.023, 0.317), (1.321, 6.782, 0.317), (1.467, 6.508, 0.317), (1.558, 6.21, 0.317), (1.588, 5.9, 0.317), (1.558, 5.59, 0.317), (1.467, 5.292, 0.317), (1.321, 5.018, 0.317), (1.123, 4.777, 0.317), (0.8824, 4.579, 0.317), (0.6078, 4.433, 0.317), (0.3099, 4.342, 0.317), (-1e-06, 4.312, 0.317), (-0.3099, 4.342, 0.317), (-0.6078, 4.433, 0.317), (-0.8824, 4.579, 0.317), (-1.123, 4.777, 0.317), (-1.321, 5.018, 0.317), (-1.467, 5.292, 0.317), (-1.558, 5.59, 0.317), (-1.588, 5.9, 0.317), (-1.558, 6.21, 0.317), (-1.467, 6.508, 0.317), (-1.321, 6.782, 0.317), (-1.123, 7.023, 0.317), (-0.8824, 7.221, 0.317), (-0.6078, 7.367, 0.317), (-0.3099, 7.458, 0.317), (0.0, 7.488, 0.317), (0.3099, 7.458, 0.317), (0.6078, 7.367, 0.317), (0.6123, 7.378, 0.28), (0.8889, 7.23, 0.28), (1.131, 7.031, 0.28), (1.33, 6.789, 0.28), (1.478, 6.512, 0.28), (1.569, 6.212, 0.28), (1.6, 5.9, 0.28), (1.569, 5.588, 0.28), (1.478, 5.288, 0.28), (1.33, 5.011, 0.28), (1.131, 4.769, 0.28), (0.8889, 4.57, 0.28), (0.6123, 4.422, 0.28), (0.3121, 4.331, 0.28), (-1e-06, 4.3, 0.28), (-0.3121, 4.331, 0.28), (-0.6123, 4.422, 0.28), (-0.8889, 4.57, 0.28), (-1.131, 4.769, 0.28), (-1.33, 5.011, 0.28), (-1.478, 5.288, 0.28), (-1.569, 5.588, 0.28), (-1.6, 5.9, 0.28), (-1.569, 6.212, 0.28), (-1.478, 6.512, 0.28), (-1.33, 6.789, 0.28), (-1.131, 7.031, 0.28), (-0.8889, 7.23, 0.28), (-0.6123, 7.378, 0.28), (-0.3121, 7.469, 0.28), (0.0, 7.5, 0.28), (0.3121, 7.469, 0.28), (0.3099, 7.458, 0.291), (0.0, 7.488, 0.291), (-0.3099, 7.458, 0.291), (-0.6078, 7.367, 0.291), (-0.8824, 7.221, 0.291), (-1.123, 7.023, 0.291), (-1.321, 6.782, 0.291), (-1.467, 6.508, 0.291), (-1.558, 6.21, 0.291), (-1.588, 5.9, 0.291), (-1.558, 5.59, 0.291), (-1.467, 5.292, 0.291), (-1.321, 5.018, 0.291), (-1.123, 4.777, 0.291), (-0.8824, 4.579, 0.291), (-0.6078, 4.433, 0.291), (-0.3099, 4.342, 0.291), (-1e-06, 4.312, 0.291), (0.3099, 4.342, 0.291), (0.6078, 4.433, 0.291), (0.8824, 4.579, 0.291), (1.123, 4.777, 0.291), (1.321, 5.018, 0.291), (1.467, 5.292, 0.291), (1.558, 5.59, 0.291), (1.588, 5.9, 0.291), (1.558, 6.21, 0.291), (1.467, 6.508, 0.291), (1.321, 6.782, 0.291), (1.123, 7.023, 0.291), (0.8824, 7.221, 0.291), (0.6078, 7.367, 0.291)], [], [(0, 1, 2, 3, 4, 5, 6, 7, 8, 9, 10, 11, 12, 13, 14, 15, 16, 17, 18, 19, 20, 21, 22, 23, 24, 25, 26, 27, 28, 29, 30, 31), (32, 33, 34, 35, 36, 37, 38, 39, 40, 41, 42, 43, 44, 45, 46, 47, 48, 49, 50, 51, 52, 53, 54, 55, 56, 57, 58, 59, 60, 61, 62, 63), (64, 65, 66, 67, 68, 69, 70, 71, 72, 73, 74, 75, 76, 77, 78, 79, 80, 81, 82, 83, 84, 85, 86, 87, 88, 89, 90, 91, 92, 93, 94, 95), (96, 97, 98, 99, 100, 101, 102, 103, 104, 105, 106, 107, 108, 109, 110, 111, 112, 113, 114, 115, 116, 117, 118, 119, 120, 121, 122, 123, 124, 125, 126, 127), (67, 66, 30, 29), (64, 95, 1, 0), (93, 92, 4, 3), (90, 89, 7, 6), (66, 65, 31, 30), (95, 94, 2, 1), (92, 91, 5, 4), (65, 64, 0, 31), (94, 93, 3, 2), (91, 90, 6, 5), (34, 33, 125, 124), (63, 62, 96, 127), (60, 59, 99, 98), (57, 56, 102, 101), (33, 32, 126, 125), (62, 61, 97, 96), (59, 58, 100, 99), (32, 63, 127, 126), (61, 60, 98, 97), (58, 57, 101, 100), (73, 72, 24, 23), (70, 69, 27, 26), (72, 71, 25, 24), (69, 68, 28, 27), (71, 70, 26, 25), (68, 67, 29, 28), (40, 39, 119, 118), (37, 36, 122, 121), (39, 38, 120, 119), (36, 35, 123, 122), (38, 37, 121, 120), (35, 34, 124, 123), (76, 75, 21, 20), (81, 80, 16, 15), (78, 77, 19, 18), (75, 74, 22, 21), (83, 82, 14, 13), (80, 79, 17, 16), (77, 76, 20, 19), (74, 73, 23, 22), (82, 81, 15, 14), (79, 78, 18, 17), (43, 42, 116, 115), (48, 47, 111, 110), (45, 44, 114, 113), (42, 41, 117, 116), (50, 49, 109, 108), (47, 46, 112, 111), (44, 43, 115, 114), (41, 40, 118, 117), (49, 48, 110, 109), (46, 45, 113, 112), (87, 86, 10, 9), (84, 83, 13, 12), (89, 88, 8, 7), (86, 85, 11, 10), (88, 87, 9, 8), (85, 84, 12, 11), (54, 53, 105, 104), (51, 50, 108, 107), (56, 55, 103, 102), (53, 52, 106, 105), (55, 54, 104, 103), (52, 51, 107, 106)])
me_back30_003_circle_007.polygons.foreach_set('material_index', [0, 0, 1, 1, 2, 2, 2, 2, 2, 2, 2, 2, 2, 2, 2, 2, 2, 2, 2, 2, 2, 2, 2, 2, 3, 3, 3, 3, 3, 3, 3, 3, 3, 3, 3, 3, 4, 4, 4, 4, 4, 4, 4, 4, 4, 4, 4, 4, 4, 4, 4, 4, 4, 4, 4, 4, 5, 5, 5, 5, 5, 5, 5, 5, 5, 5, 5, 5])
_uv = me_back30_003_circle_007.uv_layers.new(name='UVMap')
_uv.uv.foreach_set('vector', [0.689, 0.04369, 0.5964, 0.01558, 0.5, 0.006089, 0.4036, 0.01558, 0.311, 0.04369, 0.2256, 0.08933, 0.1508, 0.1508, 0.08933, 0.2256, 0.04369, 0.311, 0.01558, 0.4036, 0.006089, 0.5, 0.01558, 0.5964, 0.04369, 0.689, 0.08933, 0.7744, 0.1508, 0.8492, 0.2256, 0.9107, 0.311, 0.9563, 0.4036, 0.9844, 0.5, 0.9939, 0.5964, 0.9844, 0.689, 0.9563, 0.7744, 0.9107, 0.8492, 0.8492, 0.9107, 0.7744, 0.9563, 0.689, 0.9844, 0.5964, 0.9939, 0.5, 0.9844, 0.4036, 0.9563, 0.311, 0.9107, 0.2256, 0.8492, 0.1508, 0.7744, 0.08933, 0.7744, 0.08933, 0.8492, 0.1508, 0.9107, 0.2256, 0.9563, 0.311, 0.9844, 0.4036, 0.9939, 0.5, 0.9844, 0.5964, 0.9563, 0.689, 0.9107, 0.7744, 0.8492, 0.8492, 0.7744, 0.9107, 0.689, 0.9563, 0.5964, 0.9844, 0.5, 0.9939, 0.4036, 0.9844, 0.311, 0.9563, 0.2256, 0.9107, 0.1508, 0.8492, 0.08933, 0.7744, 0.04369, 0.689, 0.01558, 0.5964, 0.006089, 0.5, 0.01558, 0.4036, 0.04369, 0.311, 0.08933, 0.2256, 0.1508, 0.1508, 0.2256, 0.08933, 0.311, 0.04369, 0.4036, 0.01558, 0.5, 0.006089, 0.5964, 0.01558, 0.689, 0.04369, 0.1813, 0.8883, 0.1117, 0.8187, 0.057, 0.7368, 0.01931, 0.6458, 0.0001, 0.5492, 0.0001, 0.4508, 0.01931, 0.3542, 0.05699, 0.2632, 0.1117, 0.1813, 0.1813, 0.1117, 0.2632, 0.05699, 0.3542, 0.01931, 0.4508, 0.0001, 0.5492, 0.0001, 0.6458, 0.01931, 0.7368, 0.057, 0.8187, 0.1117, 0.8883, 0.1813, 0.943, 0.2632, 0.9807, 0.3542, 0.9999, 0.4508, 0.9999, 0.5492, 0.9807, 0.6458, 0.943, 0.7368, 0.8883, 0.8187, 0.8187, 0.8883, 0.7368, 0.943, 0.6458, 0.9807, 0.5492, 0.9999, 0.4508, 0.9999, 0.3542, 0.9807, 0.2632, 0.943, 0.2632, 0.943, 0.3542, 0.9807, 0.4508, 0.9999, 0.5492, 0.9999, 0.6458, 0.9807, 0.7368, 0.943, 0.8187, 0.8883, 0.8883, 0.8187, 0.943, 0.7368, 0.9807, 0.6458, 0.9999, 0.5492, 0.9999, 0.4508, 0.9807, 0.3542, 0.943, 0.2632, 0.8883, 0.1813, 0.8187, 0.1117, 0.7368, 0.057, 0.6458, 0.01931, 0.5492, 0.0001, 0.4508, 0.0001, 0.3542, 0.01931, 0.2632, 0.05699, 0.1813, 0.1117, 0.1117, 0.1813, 0.05699, 0.2632, 0.01931, 0.3542, 0.0001, 0.4508, 0.0001, 0.5492, 0.01931, 0.6458, 0.057, 0.7368, 0.1117, 0.8187, 0.1813, 0.8883, 0.03594, 0.4764, 0.1287, 0.4764, 0.1287, 0.5476, 0.03594, 0.5476, 0.3144, 0.4764, 0.4072, 0.4764, 0.4072, 0.5476, 0.3144, 0.5476, 0.5928, 0.4764, 0.6856, 0.4764, 0.6856, 0.5476, 0.5928, 0.5476, 0.8712, 0.4764, 0.9641, 0.4764, 0.9641, 0.5476, 0.8712, 0.5476, 0.1287, 0.4764, 0.2216, 0.4764, 0.2216, 0.5476, 0.1287, 0.5476, 0.4072, 0.4764, 0.5, 0.4764, 0.5, 0.5476, 0.4072, 0.5476, 0.6856, 0.4764, 0.7784, 0.4764, 0.7784, 0.5476, 0.6856, 0.5476, 0.2216, 0.4764, 0.3144, 0.4764, 0.3144, 0.5476, 0.2216, 0.5476, 0.5, 0.4764, 0.5928, 0.4764, 0.5928, 0.5476, 0.5, 0.5476, 0.7784, 0.4764, 0.8712, 0.4764, 0.8712, 0.5476, 0.7784, 0.5476, 0.03594, 0.5476, 0.1287, 0.5476, 0.1287, 0.4764, 0.03594, 0.4764, 0.3144, 0.5476, 0.4072, 0.5476, 0.4072, 0.4764, 0.3144, 0.4764, 0.5928, 0.5476, 0.6856, 0.5476, 0.6856, 0.4764, 0.5928, 0.4764, 0.8712, 0.5476, 0.9641, 0.5476, 0.9641, 0.4764, 0.8712, 0.4764, 0.1287, 0.5476, 0.2216, 0.5476, 0.2216, 0.4764, 0.1287, 0.4764, 0.4072, 0.5476, 0.5, 0.5476, 0.5, 0.4764, 0.4072, 0.4764, 0.6856, 0.5476, 0.7784, 0.5476, 0.7784, 0.4764, 0.6856, 0.4764, 0.2216, 0.5476, 0.3144, 0.5476, 0.3144, 0.4764, 0.2216, 0.4764, 0.5, 0.5476, 0.5928, 0.5476, 0.5928, 0.4764, 0.5, 0.4764, 0.7784, 0.5476, 0.8712, 0.5476, 0.8712, 0.4764, 0.7784, 0.4764, 0.01712, 0.431, 0.1665, 0.431, 0.1665, 0.545, 0.01912, 0.5452, 0.4971, 0.431, 0.6657, 0.431, 0.6657, 0.546, 0.4971, 0.5458, 0.1665, 0.431, 0.3286, 0.431, 0.3286, 0.546, 0.1665, 0.545, 0.6657, 0.431, 0.8278, 0.431, 0.8278, 0.545, 0.6657, 0.546, 0.3286, 0.431, 0.4971, 0.431, 0.4971, 0.5458, 0.3286, 0.546, 0.8278, 0.431, 0.9771, 0.431, 0.9791, 0.5452, 0.8278, 0.545, 0.01912, 0.5452, 0.1665, 0.545, 0.1665, 0.431, 0.01712, 0.431, 0.4971, 0.5458, 0.6657, 0.546, 0.6657, 0.431, 0.4971, 0.431, 0.1665, 0.545, 0.3286, 0.546, 0.3286, 0.431, 0.1665, 0.431, 0.6657, 0.546, 0.8278, 0.545, 0.8278, 0.431, 0.6657, 0.431, 0.3286, 0.546, 0.4971, 0.5458, 0.4971, 0.431, 0.3286, 0.431, 0.8278, 0.545, 0.9791, 0.5452, 0.9771, 0.431, 0.8278, 0.431, 0.6925, 0.475, 0.7887, 0.475, 0.7887, 0.549, 0.6925, 0.549, 0.2113, 0.475, 0.3075, 0.475, 0.3075, 0.549, 0.2113, 0.549, 0.5, 0.475, 0.5962, 0.475, 0.5962, 0.549, 0.5, 0.549, 0.7887, 0.475, 0.885, 0.475, 0.885, 0.549, 0.7887, 0.549, 0.01875, 0.475, 0.115, 0.475, 0.115, 0.549, 0.01875, 0.549, 0.3075, 0.475, 0.4038, 0.475, 0.4038, 0.549, 0.3075, 0.549, 0.5962, 0.475, 0.6925, 0.475, 0.6925, 0.549, 0.5962, 0.549, 0.885, 0.475, 0.9812, 0.475, 0.9812, 0.549, 0.885, 0.549, 0.115, 0.475, 0.2113, 0.475, 0.2113, 0.549, 0.115, 0.549, 0.4038, 0.475, 0.5, 0.475, 0.5, 0.549, 0.4038, 0.549, 0.6925, 0.549, 0.7887, 0.549, 0.7887, 0.475, 0.6925, 0.475, 0.2113, 0.549, 0.3075, 0.549, 0.3075, 0.475, 0.2113, 0.475, 0.5, 0.549, 0.5962, 0.549, 0.5962, 0.475, 0.5, 0.475, 0.7887, 0.549, 0.885, 0.549, 0.885, 0.475, 0.7887, 0.475, 0.01875, 0.549, 0.115, 0.549, 0.115, 0.475, 0.01875, 0.475, 0.3075, 0.549, 0.4038, 0.549, 0.4038, 0.475, 0.3075, 0.475, 0.5962, 0.549, 0.6925, 0.549, 0.6925, 0.475, 0.5962, 0.475, 0.885, 0.549, 0.9812, 0.549, 0.9812, 0.475, 0.885, 0.475, 0.115, 0.549, 0.2113, 0.549, 0.2113, 0.475, 0.115, 0.475, 0.4038, 0.549, 0.5, 0.549, 0.5, 0.475, 0.4038, 0.475, 0.6667, 0.5255, 0.5, 0.5255, 0.5, 0.5, 0.6667, 0.5, 0.1667, 0.5256, 2.6e-05, 0.5257, 1.6e-05, 0.5002, 0.1667, 0.5001, 1.0, 0.5255, 0.8333, 0.5255, 0.8333, 0.5, 1.0, 0.5, 0.5, 0.5255, 0.3334, 0.5256, 0.3334, 0.5001, 0.5, 0.5, 0.8333, 0.5255, 0.6667, 0.5255, 0.6667, 0.5, 0.8333, 0.5, 0.3334, 0.5256, 0.1667, 0.5256, 0.1667, 0.5001, 0.3334, 0.5001, 0.6667, 0.5, 0.5, 0.5, 0.5, 0.5255, 0.6667, 0.5255, 0.1667, 0.5001, 1.6e-05, 0.5002, 2.6e-05, 0.5257, 0.1667, 0.5256, 1.0, 0.5, 0.8333, 0.5, 0.8333, 0.5255, 1.0, 0.5255, 0.5, 0.5, 0.3334, 0.5001, 0.3334, 0.5256, 0.5, 0.5255, 0.8333, 0.5, 0.6667, 0.5, 0.6667, 0.5255, 0.8333, 0.5255, 0.3334, 0.5001, 0.1667, 0.5001, 0.1667, 0.5256, 0.3334, 0.5256])
me_back30_003_circle_007.materials.append(mat_speedlimit)
me_back30_003_circle_007.materials.append(mat_speedback)
me_back30_003_circle_007.materials.append(mat_rimtop)
me_back30_003_circle_007.materials.append(mat_rimside1)
me_back30_003_circle_007.materials.append(mat_rimbot)
me_back30_003_circle_007.materials.append(mat_rimside2)
me_back30_003_circle_007.use_remesh_fix_poles = True
me_back30_003_circle_007.use_remesh_preserve_attributes = False
me_back30_003_circle_007.use_mirror_vertex_groups = False
me_back30_003_circle_007.update()
me_back30_002_circle_006 = bpy.data.meshes.new('Back30.002_Circle.006')
me_back30_002_circle_006.from_pydata([(-0.6123, 7.378, -0.328), (-0.3121, 7.469, -0.328), (0.0, 7.5, -0.328), (0.3121, 7.469, -0.328), (0.6123, 7.378, -0.328), (0.8889, 7.23, -0.328), (1.131, 7.031, -0.328), (1.33, 6.789, -0.328), (1.478, 6.512, -0.328), (1.569, 6.212, -0.328), (1.6, 5.9, -0.328), (1.569, 5.588, -0.328), (1.478, 5.288, -0.328), (1.33, 5.011, -0.328), (1.131, 4.769, -0.328), (0.8889, 4.57, -0.328), (0.6123, 4.422, -0.328), (0.3121, 4.331, -0.328), (1e-06, 4.3, -0.328), (-0.3121, 4.331, -0.328), (-0.6123, 4.422, -0.328), (-0.8889, 4.57, -0.328), (-1.131, 4.769, -0.328), (-1.33, 5.011, -0.328), (-1.478, 5.288, -0.328), (-1.569, 5.588, -0.328), (-1.6, 5.9, -0.328), (-1.569, 6.212, -0.328), (-1.478, 6.512, -0.328), (-1.33, 6.789, -0.328), (-1.131, 7.031, -0.328), (-0.8889, 7.23, -0.328), (-0.8824, 7.221, -0.317), (-1.123, 7.023, -0.317), (-1.321, 6.782, -0.317), (-1.467, 6.508, -0.317), (-1.558, 6.21, -0.317), (-1.588, 5.9, -0.317), (-1.558, 5.59, -0.317), (-1.467, 5.292, -0.317), (-1.321, 5.018, -0.317), (-1.123, 4.777, -0.317), (-0.8824, 4.579, -0.317), (-0.6078, 4.433, -0.317), (-0.3099, 4.342, -0.317), (1e-06, 4.312, -0.317), (0.3099, 4.342, -0.317), (0.6078, 4.433, -0.317), (0.8824, 4.579, -0.317), (1.123, 4.777, -0.317), (1.321, 5.018, -0.317), (1.467, 5.292, -0.317), (1.558, 5.59, -0.317), (1.588, 5.9, -0.317), (1.558, 6.21, -0.317), (1.467, 6.508, -0.317), (1.321, 6.782, -0.317), (1.123, 7.023, -0.317), (0.8824, 7.221, -0.317), (0.6078, 7.367, -0.317), (0.3099, 7.458, -0.317), (0.0, 7.488, -0.317), (-0.3099, 7.458, -0.317), (-0.6078, 7.367, -0.317), (-0.6123, 7.378, -0.28), (-0.8889, 7.23, -0.28), (-1.131, 7.031, -0.28), (-1.33, 6.789, -0.28), (-1.478, 6.512, -0.28), (-1.569, 6.212, -0.28), (-1.6, 5.9, -0.28), (-1.569, 5.588, -0.28), (-1.478, 5.288, -0.28), (-1.33, 5.011, -0.28), (-1.131, 4.769, -0.28), (-0.8889, 4.57, -0.28), (-0.6123, 4.422, -0.28), (-0.3121, 4.331, -0.28), (1e-06, 4.3, -0.28), (0.3121, 4.331, -0.28), (0.6123, 4.422, -0.28), (0.8889, 4.57, -0.28), (1.131, 4.769, -0.28), (1.33, 5.011, -0.28), (1.478, 5.288, -0.28), (1.569, 5.588, -0.28), (1.6, 5.9, -0.28), (1.569, 6.212, -0.28), (1.478, 6.512, -0.28), (1.33, 6.789, -0.28), (1.131, 7.031, -0.28), (0.8889, 7.23, -0.28), (0.6123, 7.378, -0.28), (0.3121, 7.469, -0.28), (0.0, 7.5, -0.28), (-0.3121, 7.469, -0.28), (-0.3099, 7.458, -0.291), (0.0, 7.488, -0.291), (0.3099, 7.458, -0.291), (0.6078, 7.367, -0.291), (0.8824, 7.221, -0.291), (1.123, 7.023, -0.291), (1.321, 6.782, -0.291), (1.467, 6.508, -0.291), (1.558, 6.21, -0.291), (1.588, 5.9, -0.291), (1.558, 5.59, -0.291), (1.467, 5.292, -0.291), (1.321, 5.018, -0.291), (1.123, 4.777, -0.291), (0.8824, 4.579, -0.291), (0.6078, 4.433, -0.291), (0.3099, 4.342, -0.291), (1e-06, 4.312, -0.291), (-0.3099, 4.342, -0.291), (-0.6078, 4.433, -0.291), (-0.8824, 4.579, -0.291), (-1.123, 4.777, -0.291), (-1.321, 5.018, -0.291), (-1.467, 5.292, -0.291), (-1.558, 5.59, -0.291), (-1.588, 5.9, -0.291), (-1.558, 6.21, -0.291), (-1.467, 6.508, -0.291), (-1.321, 6.782, -0.291), (-1.123, 7.023, -0.291), (-0.8824, 7.221, -0.291), (-0.6078, 7.367, -0.291)], [], [(0, 1, 2, 3, 4, 5, 6, 7, 8, 9, 10, 11, 12, 13, 14, 15, 16, 17, 18, 19, 20, 21, 22, 23, 24, 25, 26, 27, 28, 29, 30, 31), (32, 33, 34, 35, 36, 37, 38, 39, 40, 41, 42, 43, 44, 45, 46, 47, 48, 49, 50, 51, 52, 53, 54, 55, 56, 57, 58, 59, 60, 61, 62, 63), (64, 65, 66, 67, 68, 69, 70, 71, 72, 73, 74, 75, 76, 77, 78, 79, 80, 81, 82, 83, 84, 85, 86, 87, 88, 89, 90, 91, 92, 93, 94, 95), (96, 97, 98, 99, 100, 101, 102, 103, 104, 105, 106, 107, 108, 109, 110, 111, 112, 113, 114, 115, 116, 117, 118, 119, 120, 121, 122, 123, 124, 125, 126, 127), (67, 66, 30, 29), (64, 95, 1, 0), (93, 92, 4, 3), (90, 89, 7, 6), (66, 65, 31, 30), (95, 94, 2, 1), (92, 91, 5, 4), (65, 64, 0, 31), (94, 93, 3, 2), (91, 90, 6, 5), (34, 33, 125, 124), (63, 62, 96, 127), (60, 59, 99, 98), (57, 56, 102, 101), (33, 32, 126, 125), (62, 61, 97, 96), (59, 58, 100, 99), (32, 63, 127, 126), (61, 60, 98, 97), (58, 57, 101, 100), (73, 72, 24, 23), (70, 69, 27, 26), (72, 71, 25, 24), (69, 68, 28, 27), (71, 70, 26, 25), (68, 67, 29, 28), (40, 39, 119, 118), (37, 36, 122, 121), (39, 38, 120, 119), (36, 35, 123, 122), (38, 37, 121, 120), (35, 34, 124, 123), (76, 75, 21, 20), (81, 80, 16, 15), (78, 77, 19, 18), (75, 74, 22, 21), (83, 82, 14, 13), (80, 79, 17, 16), (77, 76, 20, 19), (74, 73, 23, 22), (82, 81, 15, 14), (79, 78, 18, 17), (43, 42, 116, 115), (48, 47, 111, 110), (45, 44, 114, 113), (42, 41, 117, 116), (50, 49, 109, 108), (47, 46, 112, 111), (44, 43, 115, 114), (41, 40, 118, 117), (49, 48, 110, 109), (46, 45, 113, 112), (87, 86, 10, 9), (84, 83, 13, 12), (89, 88, 8, 7), (86, 85, 11, 10), (88, 87, 9, 8), (85, 84, 12, 11), (54, 53, 105, 104), (51, 50, 108, 107), (56, 55, 103, 102), (53, 52, 106, 105), (55, 54, 104, 103), (52, 51, 107, 106)])
me_back30_002_circle_006.polygons.foreach_set('material_index', [0, 0, 1, 1, 2, 2, 2, 2, 2, 2, 2, 2, 2, 2, 2, 2, 2, 2, 2, 2, 2, 2, 2, 2, 3, 3, 3, 3, 3, 3, 3, 3, 3, 3, 3, 3, 4, 4, 4, 4, 4, 4, 4, 4, 4, 4, 4, 4, 4, 4, 4, 4, 4, 4, 4, 4, 5, 5, 5, 5, 5, 5, 5, 5, 5, 5, 5, 5])
_uv = me_back30_002_circle_006.uv_layers.new(name='UVMap')
_uv.uv.foreach_set('vector', [0.689, 0.04369, 0.5964, 0.01558, 0.5, 0.006089, 0.4036, 0.01558, 0.311, 0.04369, 0.2256, 0.08933, 0.1508, 0.1508, 0.08933, 0.2256, 0.04369, 0.311, 0.01558, 0.4036, 0.006089, 0.5, 0.01558, 0.5964, 0.04369, 0.689, 0.08933, 0.7744, 0.1508, 0.8492, 0.2256, 0.9107, 0.311, 0.9563, 0.4036, 0.9844, 0.5, 0.9939, 0.5964, 0.9844, 0.689, 0.9563, 0.7744, 0.9107, 0.8492, 0.8492, 0.9107, 0.7744, 0.9563, 0.689, 0.9844, 0.5964, 0.9939, 0.5, 0.9844, 0.4036, 0.9563, 0.311, 0.9107, 0.2256, 0.8492, 0.1508, 0.7744, 0.08933, 0.7744, 0.08933, 0.8492, 0.1508, 0.9107, 0.2256, 0.9563, 0.311, 0.9844, 0.4036, 0.9939, 0.5, 0.9844, 0.5964, 0.9563, 0.689, 0.9107, 0.7744, 0.8492, 0.8492, 0.7744, 0.9107, 0.689, 0.9563, 0.5964, 0.9844, 0.5, 0.9939, 0.4036, 0.9844, 0.311, 0.9563, 0.2256, 0.9107, 0.1508, 0.8492, 0.08933, 0.7744, 0.04369, 0.689, 0.01558, 0.5964, 0.006089, 0.5, 0.01558, 0.4036, 0.04369, 0.311, 0.08933, 0.2256, 0.1508, 0.1508, 0.2256, 0.08933, 0.311, 0.04369, 0.4036, 0.01558, 0.5, 0.006089, 0.5964, 0.01558, 0.689, 0.04369, 0.1813, 0.8883, 0.1117, 0.8187, 0.057, 0.7368, 0.01931, 0.6458, 0.0001, 0.5492, 0.0001, 0.4508, 0.01931, 0.3542, 0.05699, 0.2632, 0.1117, 0.1813, 0.1813, 0.1117, 0.2632, 0.05699, 0.3542, 0.01931, 0.4508, 0.0001, 0.5492, 0.0001, 0.6458, 0.01931, 0.7368, 0.057, 0.8187, 0.1117, 0.8883, 0.1813, 0.943, 0.2632, 0.9807, 0.3542, 0.9999, 0.4508, 0.9999, 0.5492, 0.9807, 0.6458, 0.943, 0.7368, 0.8883, 0.8187, 0.8187, 0.8883, 0.7368, 0.943, 0.6458, 0.9807, 0.5492, 0.9999, 0.4508, 0.9999, 0.3542, 0.9807, 0.2632, 0.943, 0.2632, 0.943, 0.3542, 0.9807, 0.4508, 0.9999, 0.5492, 0.9999, 0.6458, 0.9807, 0.7368, 0.943, 0.8187, 0.8883, 0.8883, 0.8187, 0.943, 0.7368, 0.9807, 0.6458, 0.9999, 0.5492, 0.9999, 0.4508, 0.9807, 0.3542, 0.943, 0.2632, 0.8883, 0.1813, 0.8187, 0.1117, 0.7368, 0.057, 0.6458, 0.01931, 0.5492, 0.0001, 0.4508, 0.0001, 0.3542, 0.01931, 0.2632, 0.05699, 0.1813, 0.1117, 0.1117, 0.1813, 0.05699, 0.2632, 0.01931, 0.3542, 0.0001, 0.4508, 0.0001, 0.5492, 0.01931, 0.6458, 0.057, 0.7368, 0.1117, 0.8187, 0.1813, 0.8883, 0.03594, 0.4764, 0.1287, 0.4764, 0.1287, 0.5476, 0.03594, 0.5476, 0.3144, 0.4764, 0.4072, 0.4764, 0.4072, 0.5476, 0.3144, 0.5476, 0.5928, 0.4764, 0.6856, 0.4764, 0.6856, 0.5476, 0.5928, 0.5476, 0.8712, 0.4764, 0.9641, 0.4764, 0.9641, 0.5476, 0.8712, 0.5476, 0.1287, 0.4764, 0.2216, 0.4764, 0.2216, 0.5476, 0.1287, 0.5476, 0.4072, 0.4764, 0.5, 0.4764, 0.5, 0.5476, 0.4072, 0.5476, 0.6856, 0.4764, 0.7784, 0.4764, 0.7784, 0.5476, 0.6856, 0.5476, 0.2216, 0.4764, 0.3144, 0.4764, 0.3144, 0.5476, 0.2216, 0.5476, 0.5, 0.4764, 0.5928, 0.4764, 0.5928, 0.5476, 0.5, 0.5476, 0.7784, 0.4764, 0.8712, 0.4764, 0.8712, 0.5476, 0.7784, 0.5476, 0.03594, 0.5476, 0.1287, 0.5476, 0.1287, 0.4764, 0.03594, 0.4764, 0.3144, 0.5476, 0.4072, 0.5476, 0.4072, 0.4764, 0.3144, 0.4764, 0.5928, 0.5476, 0.6856, 0.5476, 0.6856, 0.4764, 0.5928, 0.4764, 0.8712, 0.5476, 0.9641, 0.5476, 0.9641, 0.4764, 0.8712, 0.4764, 0.1287, 0.5476, 0.2216, 0.5476, 0.2216, 0.4764, 0.1287, 0.4764, 0.4072, 0.5476, 0.5, 0.5476, 0.5, 0.4764, 0.4072, 0.4764, 0.6856, 0.5476, 0.7784, 0.5476, 0.7784, 0.4764, 0.6856, 0.4764, 0.2216, 0.5476, 0.3144, 0.5476, 0.3144, 0.4764, 0.2216, 0.4764, 0.5, 0.5476, 0.5928, 0.5476, 0.5928, 0.4764, 0.5, 0.4764, 0.7784, 0.5476, 0.8712, 0.5476, 0.8712, 0.4764, 0.7784, 0.4764, 0.01712, 0.431, 0.1665, 0.431, 0.1665, 0.545, 0.01912, 0.5452, 0.4971, 0.431, 0.6657, 0.431, 0.6657, 0.546, 0.4971, 0.5458, 0.1665, 0.431, 0.3286, 0.431, 0.3286, 0.546, 0.1665, 0.545, 0.6657, 0.431, 0.8278, 0.431, 0.8278, 0.545, 0.6657, 0.546, 0.3286, 0.431, 0.4971, 0.431, 0.4971, 0.5458, 0.3286, 0.546, 0.8278, 0.431, 0.9771, 0.431, 0.9791, 0.5452, 0.8278, 0.545, 0.01912, 0.5452, 0.1665, 0.545, 0.1665, 0.431, 0.01712, 0.431, 0.4971, 0.5458, 0.6657, 0.546, 0.6657, 0.431, 0.4971, 0.431, 0.1665, 0.545, 0.3286, 0.546, 0.3286, 0.431, 0.1665, 0.431, 0.6657, 0.546, 0.8278, 0.545, 0.8278, 0.431, 0.6657, 0.431, 0.3286, 0.546, 0.4971, 0.5458, 0.4971, 0.431, 0.3286, 0.431, 0.8278, 0.545, 0.9791, 0.5452, 0.9771, 0.431, 0.8278, 0.431, 0.6925, 0.475, 0.7887, 0.475, 0.7887, 0.549, 0.6925, 0.549, 0.2113, 0.475, 0.3075, 0.475, 0.3075, 0.549, 0.2113, 0.549, 0.5, 0.475, 0.5962, 0.475, 0.5962, 0.549, 0.5, 0.549, 0.7887, 0.475, 0.885, 0.475, 0.885, 0.549, 0.7887, 0.549, 0.01875, 0.475, 0.115, 0.475, 0.115, 0.549, 0.01875, 0.549, 0.3075, 0.475, 0.4038, 0.475, 0.4038, 0.549, 0.3075, 0.549, 0.5962, 0.475, 0.6925, 0.475, 0.6925, 0.549, 0.5962, 0.549, 0.885, 0.475, 0.9812, 0.475, 0.9812, 0.549, 0.885, 0.549, 0.115, 0.475, 0.2113, 0.475, 0.2113, 0.549, 0.115, 0.549, 0.4038, 0.475, 0.5, 0.475, 0.5, 0.549, 0.4038, 0.549, 0.6925, 0.549, 0.7887, 0.549, 0.7887, 0.475, 0.6925, 0.475, 0.2113, 0.549, 0.3075, 0.549, 0.3075, 0.475, 0.2113, 0.475, 0.5, 0.549, 0.5962, 0.549, 0.5962, 0.475, 0.5, 0.475, 0.7887, 0.549, 0.885, 0.549, 0.885, 0.475, 0.7887, 0.475, 0.01875, 0.549, 0.115, 0.549, 0.115, 0.475, 0.01875, 0.475, 0.3075, 0.549, 0.4038, 0.549, 0.4038, 0.475, 0.3075, 0.475, 0.5962, 0.549, 0.6925, 0.549, 0.6925, 0.475, 0.5962, 0.475, 0.885, 0.549, 0.9812, 0.549, 0.9812, 0.475, 0.885, 0.475, 0.115, 0.549, 0.2113, 0.549, 0.2113, 0.475, 0.115, 0.475, 0.4038, 0.549, 0.5, 0.549, 0.5, 0.475, 0.4038, 0.475, 0.6667, 0.5255, 0.5, 0.5255, 0.5, 0.5, 0.6667, 0.5, 0.1667, 0.5256, 2.6e-05, 0.5257, 1.6e-05, 0.5002, 0.1667, 0.5001, 1.0, 0.5255, 0.8333, 0.5255, 0.8333, 0.5, 1.0, 0.5, 0.5, 0.5255, 0.3334, 0.5256, 0.3334, 0.5001, 0.5, 0.5, 0.8333, 0.5255, 0.6667, 0.5255, 0.6667, 0.5, 0.8333, 0.5, 0.3334, 0.5256, 0.1667, 0.5256, 0.1667, 0.5001, 0.3334, 0.5001, 0.6667, 0.5, 0.5, 0.5, 0.5, 0.5255, 0.6667, 0.5255, 0.1667, 0.5001, 1.6e-05, 0.5002, 2.6e-05, 0.5257, 0.1667, 0.5256, 1.0, 0.5, 0.8333, 0.5, 0.8333, 0.5255, 1.0, 0.5255, 0.5, 0.5, 0.3334, 0.5001, 0.3334, 0.5256, 0.5, 0.5255, 0.8333, 0.5, 0.6667, 0.5, 0.6667, 0.5255, 0.8333, 0.5255, 0.3334, 0.5001, 0.1667, 0.5001, 0.1667, 0.5256, 0.3334, 0.5256])
me_back30_002_circle_006.materials.append(mat_speedlimit)
me_back30_002_circle_006.materials.append(mat_speedback)
me_back30_002_circle_006.materials.append(mat_rimtop)
me_back30_002_circle_006.materials.append(mat_rimside1)
me_back30_002_circle_006.materials.append(mat_rimbot)
me_back30_002_circle_006.materials.append(mat_rimside2)
me_back30_002_circle_006.use_remesh_fix_poles = True
me_back30_002_circle_006.use_remesh_preserve_attributes = False
me_back30_002_circle_006.use_mirror_vertex_groups = False
me_back30_002_circle_006.update()

# ---- objects
ob_pole_002_cylinder_002 = bpy.data.objects.new('Pole.002_Cylinder.002', me_pole_002_cylinder_002)
ob_polegridtopfront_001_cube_018 = bpy.data.objects.new('PoleGridTopFront.001_Cube.018', me_polegridtopfront_001_cube_018)
ob_polegridbotfront_001_cube_017 = bpy.data.objects.new('PoleGridBotFront.001_Cube.017', me_polegridbotfront_001_cube_017)
ob_polegridbotback_001_cube_016 = bpy.data.objects.new('PoleGridBotBack.001_Cube.016', me_polegridbotback_001_cube_016)
ob_polegridtopback_001_cube_015 = bpy.data.objects.new('PoleGridTopBack.001_Cube.015', me_polegridtopback_001_cube_015)
ob_back30_003_circle_007 = bpy.data.objects.new('Back30.003_Circle.007', me_back30_003_circle_007)
ob_back30_002_circle_006 = bpy.data.objects.new('Back30.002_Circle.006', me_back30_002_circle_006)

# ---- transforms, parenting, visibility, modifiers, constraints
ob_pole_002_cylinder_002.location = (0.0, 0.0, 0.0)
ob_pole_002_cylinder_002.rotation_euler = (1.571, -0.0, 0.0)
ob_pole_002_cylinder_002.lineart.crease_threshold = 0.0
ob_polegridtopfront_001_cube_018.location = (0.0, 0.0, 0.0)
ob_polegridtopfront_001_cube_018.rotation_euler = (1.571, -0.0, 0.0)
ob_polegridtopfront_001_cube_018.lineart.crease_threshold = 0.0
ob_polegridbotfront_001_cube_017.location = (0.0, 0.0, 0.0)
ob_polegridbotfront_001_cube_017.rotation_euler = (1.571, -0.0, 0.0)
ob_polegridbotfront_001_cube_017.lineart.crease_threshold = 0.0
ob_polegridbotback_001_cube_016.location = (0.0, 0.0, 0.0)
ob_polegridbotback_001_cube_016.rotation_euler = (1.571, -0.0, 0.0)
ob_polegridbotback_001_cube_016.lineart.crease_threshold = 0.0
ob_polegridtopback_001_cube_015.location = (0.0, 0.0, 0.0)
ob_polegridtopback_001_cube_015.rotation_euler = (1.571, -0.0, 0.0)
ob_polegridtopback_001_cube_015.lineart.crease_threshold = 0.0
ob_back30_003_circle_007.location = (0.0, 0.0, 0.0)
ob_back30_003_circle_007.rotation_euler = (1.571, -0.0, 0.0)
ob_back30_003_circle_007.lineart.crease_threshold = 0.0
ob_back30_002_circle_006.location = (0.0, 0.0, 0.0)
ob_back30_002_circle_006.rotation_euler = (1.571, -0.0, 0.0)
ob_back30_002_circle_006.lineart.crease_threshold = 0.0

# ---- collection membership
col_collection.objects.link(ob_pole_002_cylinder_002)
col_collection.objects.link(ob_polegridtopfront_001_cube_018)
col_collection.objects.link(ob_polegridbotfront_001_cube_017)
col_collection.objects.link(ob_polegridbotback_001_cube_016)
col_collection.objects.link(ob_polegridtopback_001_cube_015)
col_collection.objects.link(ob_back30_003_circle_007)
col_collection.objects.link(ob_back30_002_circle_006)

# ---- scene / render settings (as saved in the file)
scene.frame_start = 1; scene.frame_end = 250; scene.frame_set(2)
scene.render.engine = 'BLENDER_EEVEE_NEXT'
scene.cycles.use_denoising = False
scene.cycles.samples = 128
scene.cycles.sampling_pattern = 'TABULATED_SOBOL'
scene.cycles.use_adaptive_sampling = False
scene.cycles.use_light_tree = False
scene.view_settings.view_transform = 'Filmic'
bpy.context.view_layer.update()

# ---- added for rendering (the .blend has no active camera and no usable light): camera, sun
cam_auto = bpy.data.cameras.new('AutoCamera')
cam_auto.lens = 50.0
cam_auto.sensor_width = 36.0
cam_auto.clip_end = 1000.0
ob_auto_camera = bpy.data.objects.new('AutoCamera', cam_auto)
scene.collection.objects.link(ob_auto_camera)
ob_auto_camera.location = (13.9546, -16.7455, 11.3015)
ob_auto_camera.rotation_euler = (1.09748, -7.21219e-08, 0.694738)
scene.camera = ob_auto_camera
light_auto_sun = bpy.data.lights.new('AutoSun', 'SUN')
light_auto_sun.energy = 3.0
light_auto_sun.angle = 0.0523599
ob_auto_sun = bpy.data.objects.new('AutoSun', light_auto_sun)
scene.collection.objects.link(ob_auto_sun)
ob_auto_sun.rotation_euler = (0.872665, 0.174533, 0.523599)
bpy.context.view_layer.update()
